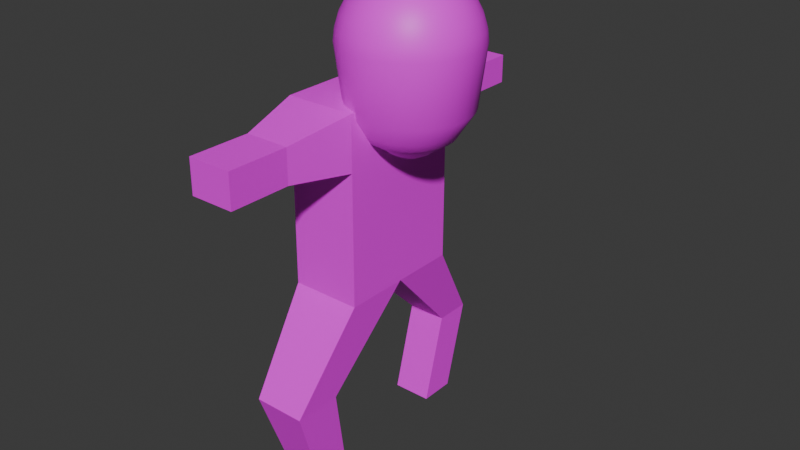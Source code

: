 # Source: saihaimen.blend  (saved by Blender 4.1.24; exported with 4.5.12 LTS)
import bpy
from mathutils import Matrix  # noqa: F401  (used for matrix-valued properties, if any)

bpy.ops.wm.read_factory_settings(use_empty=True)
scene = bpy.context.scene
scene.name = 'Scene'

# ---- collections
col_collection = bpy.data.collections.new('Collection'); scene.collection.children.link(col_collection)

# ---- images (referenced by path relative to the original .blend; pixels are not part of the script)
import os
ASSET_DIR = os.environ.get("B2B_ASSET_DIR", "")  # directory of the original .blend (textures are referenced by path, not embedded)
HERE = os.path.dirname(os.path.abspath(__file__))  # packed textures are extracted next to this script under _unpacked/

def load_image(name, relpath, width, height, colorspace="sRGB"):
    """Load a texture the original file referenced (path relative to the .blend, or extracted next to this script)."""
    p = next((c for c in (os.path.join(HERE, relpath), os.path.join(ASSET_DIR, relpath)) if relpath and os.path.exists(c)), "")
    if p:
        img = bpy.data.images.load(p, check_existing=True)
        img.name = name
    else:  # same state as the original file: an image datablock whose file is absent (Cycles renders it pink)
        img = bpy.data.images.new(name, width, height)
        img.source = "FILE"
        img.filepath = "//" + (relpath or name)
    img.colorspace_settings.name = colorspace
    return img
img_body = load_image('body', 'body.png', 1024, 1024, 'sRGB')
img_head_saibamen = load_image('head_saibamen', 'head_saibamen.png', 1024, 1024, 'sRGB')

# ---- materials (node trees are filled in below, after node groups)
mat_body = bpy.data.materials.new('body')
mat_body.use_transparent_shadow = False
mat_head = bpy.data.materials.new('head')
mat_head.use_transparent_shadow = False

# ---- material node trees
mat_body.use_nodes = True; mat_body.node_tree.nodes.clear()
_N = mat_body.node_tree.nodes; _L = mat_body.node_tree.links
n0 = _N.new('ShaderNodeBsdfPrincipled'); n0.name = 'Principled BSDF'; n0.location = (-23, 233)
n1 = _N.new('ShaderNodeOutputMaterial'); n1.name = 'Material Output'; n1.location = (282, 185)
n2 = _N.new('ShaderNodeTexImage'); n2.name = 'Image Texture'; n2.location = (-452, 199)
n2.image = img_body
_L.new(n0.outputs[0], n1.inputs[0])
_L.new(n2.outputs[0], n0.inputs[0])
n1.is_active_output = True
mat_head.use_nodes = True; mat_head.node_tree.nodes.clear()
_N = mat_head.node_tree.nodes; _L = mat_head.node_tree.links
n0 = _N.new('ShaderNodeBsdfPrincipled'); n0.name = 'Principled BSDF'; n0.location = (10, 300)
n1 = _N.new('ShaderNodeOutputMaterial'); n1.name = 'Material Output'; n1.location = (300, 300)
n2 = _N.new('ShaderNodeTexImage'); n2.name = 'Image Texture'; n2.location = (-461, 174)
n2.image = img_head_saibamen
_L.new(n0.outputs[0], n1.inputs[0])
_L.new(n2.outputs[0], n0.inputs[0])
n1.is_active_output = True

# ---- world
world_world = bpy.data.worlds.new('World'); scene.world = world_world
world_world.use_nodes = True; world_world.node_tree.nodes.clear()
_N = world_world.node_tree.nodes; _L = world_world.node_tree.links
n0 = _N.new('ShaderNodeOutputWorld'); n0.name = 'World Output'; n0.location = (300, 300)
n1 = _N.new('ShaderNodeBackground'); n1.name = 'Background'; n1.location = (10, 300)
n1.inputs[0].default_value = (0.05088, 0.05088, 0.05088, 1.0)
_L.new(n1.outputs[0], n0.inputs[0])
n0.is_active_output = True
world_world.color = (0.05088, 0.05088, 0.05088)
world_world.use_sun_shadow = False
world_world.sun_shadow_jitter_overblur = 0.0

# ---- meshes
me_cube_002 = bpy.data.meshes.new('Cube.002')
me_cube_002.from_pydata([(-1.0, -0.9749, -0.623), (-1.0, -0.9623, 2.257), (-1.0, 1.025, -0.623), (-1.0, 1.038, 2.257), (1.0, -0.9749, -0.623), (1.0, -0.9623, 2.257), (1.0, 1.025, -0.623), (1.0, 1.038, 2.257), (-1.0, 0.02513, -0.623), (-1.0, 0.0377, 2.257), (1.0, 0.02513, -0.623), (1.0, 0.0377, 2.257), (-1.0, -0.9659, 1.423), (-1.0, 1.034, 1.423), (1.0, 1.034, 1.423), (1.0, -0.9659, 1.423), (1.0, 0.03406, 1.423), (-1.0, 0.03406, 1.423), (-0.569, -0.9981, -3.387), (-0.569, -1.567, -3.387), (0.569, -0.9981, -3.387), (0.569, -1.567, -3.387), (-0.569, -1.567, -3.387), (-0.569, -0.9981, -3.387), (-0.569, -0.9981, -3.387), (-0.569, -0.9981, -3.387), (1.0, 0.02513, -0.623), (-1.0, 0.02513, -0.623), (1.0, 0.02513, -0.623), (-1.0, 0.02513, -0.623), (1.0, 0.02513, -0.623), (-1.0, 0.02513, -0.623), (0.5636, 1.917, -2.005), (-0.5636, 1.917, -2.005), (0.5636, 1.353, -2.005), (-0.5636, 1.353, -2.005), (-0.5636, 1.353, -2.005), (-0.5636, 1.54, -3.377), (-0.5636, 0.9763, -3.377), (0.5636, 1.353, -2.005), (-0.5636, 0.9763, -3.377), (0.5636, 0.9763, -3.377), (0.5636, 1.353, -2.005), (-0.5636, 1.353, -2.005), (0.5636, 1.353, -2.005), (-0.5636, 1.54, -3.377), (0.5636, 1.54, -3.377), (-0.5636, 1.353, -2.005), (0.5636, 1.917, -2.005), (-0.5636, 1.917, -2.005), (0.5636, 1.353, -2.005), (-0.5636, 1.353, -2.005), (-0.5636, 1.353, -2.005), (-0.6351, -2.9, 2.071), (0.6351, -2.9, 2.071), (0.5636, 1.353, -2.005), (0.7455, -1.264, -2.047), (0.7455, -2.009, -2.047), (0.5636, 1.353, -2.005), (-0.5636, 1.353, -2.005), (0.5636, 1.353, -2.005), (-0.7455, -2.009, -2.047), (-0.7455, -1.264, -2.047), (-0.5636, 1.353, -2.005), (0.5636, 1.54, -3.377), (0.5636, 0.9763, -3.377), (-0.5636, 1.54, -3.377), (0.5636, 1.54, -3.377), (0.5636, 0.9763, -3.377), (-0.5636, 0.9763, -3.377), (0.5636, 0.9763, -3.377), (0.5636, 1.54, -3.377), (-0.5636, 1.54, -3.377), (-0.5636, 0.9763, -3.377), (-0.7455, -1.264, -2.047), (-0.6351, -2.902, 1.541), (0.6351, -2.902, 1.541), (-0.7455, -1.264, -2.047), (0.6351, -1.939, 1.537), (0.6351, -1.936, 2.066), (-0.7455, -1.264, -2.047), (-0.6351, -1.936, 2.066), (0.7455, -1.264, -2.047), (-0.6351, -1.939, 1.537), (0.7455, -1.264, -2.047), (0.7455, -1.264, -2.047), (0.569, -1.567, -3.387), (-0.569, -0.9981, -3.387), (0.569, -0.9981, -3.387), (0.569, -0.9981, -3.387), (-0.569, -0.9981, -3.387), (-0.569, -1.567, -3.387), (0.569, -0.9981, -3.387), (0.569, -1.567, -3.387), (0.569, -0.9981, -3.387), (0.569, -0.9981, -3.387), (-0.5212, 2.084, 2.033), (0.5212, 2.084, 2.033), (-0.5212, 2.082, 1.599), (0.5212, 2.082, 1.599), (-0.5212, 2.797, 2.03), (0.5212, 2.797, 2.03), (-0.5212, 2.795, 1.595), (0.5212, 2.795, 1.595), (1.36, 0.5622, 3.875), (1.36, 0.8413, 3.596), (1.36, 0.9924, 3.231), (1.36, 1.012, 3.061), (1.36, 0.896, 2.138), (1.36, 0.6379, 1.738), (1.43, 0.1936, 4.026), (1.498, 0.3798, 3.969), (1.56, 0.5514, 3.875), (1.615, 0.7018, 3.749), (1.66, 0.8252, 3.596), (1.693, 0.9169, 3.421), (1.713, 0.9734, 3.231), (1.72, 0.9924, 3.061), (1.679, 0.8788, 2.138), (1.612, 0.6952, 1.852), (1.587, 0.6257, 1.738), (1.507, 0.4041, 1.593), (1.475, 0.3175, 1.52), (1.439, 0.2187, 1.467), (1.4, 0.1115, 1.433), (1.498, 0.1824, 4.026), (1.63, 0.3578, 3.969), (1.753, 0.5194, 3.875), (1.86, 0.661, 3.749), (1.948, 0.7773, 3.596), (2.013, 0.8637, 3.421), (2.054, 0.9169, 3.231), (2.067, 0.9349, 3.061), (1.986, 0.8278, 2.138), (1.855, 0.6549, 1.852), (1.806, 0.5893, 1.738), (1.648, 0.3807, 1.593), (1.586, 0.2991, 1.52), (1.516, 0.206, 1.467), (1.439, 0.105, 1.433), (1.56, 0.1641, 4.026), (1.753, 0.322, 3.969), (1.93, 0.4674, 3.875), (2.086, 0.5949, 3.749), (2.214, 0.6996, 3.596), (2.309, 0.7773, 3.421), (2.367, 0.8252, 3.231), (2.387, 0.8413, 3.061), (2.269, 0.745, 2.138), (2.079, 0.5893, 1.852), (2.007, 0.5304, 1.738), (1.778, 0.3426, 1.593), (1.688, 0.2692, 1.52), (1.586, 0.1854, 1.467), (1.475, 0.09452, 1.433), (1.615, 0.1396, 4.026), (1.86, 0.2738, 3.969), (2.086, 0.3975, 3.875), (2.284, 0.5059, 3.749), (2.447, 0.5949, 3.596), (2.567, 0.661, 3.421), (2.642, 0.7018, 3.231), (2.667, 0.7155, 3.061), (2.517, 0.6335, 2.138), (2.275, 0.5012, 1.852), (2.184, 0.4511, 1.738), (1.892, 0.2913, 1.593), (1.778, 0.2289, 1.52), (1.648, 0.1577, 1.467), (1.507, 0.08038, 1.433), (1.66, 0.1097, 4.026), (1.948, 0.2151, 3.969), (2.214, 0.3123, 3.875), (2.447, 0.3975, 3.749), (2.638, 0.4674, 3.596), (2.78, 0.5194, 3.421), (2.867, 0.5514, 3.231), (2.897, 0.5622, 3.061), (2.721, 0.4978, 2.138), (2.436, 0.3938, 1.852), (2.329, 0.3544, 1.738), (1.986, 0.2289, 1.593), (1.851, 0.1799, 1.52), (1.698, 0.1239, 1.467), (1.532, 0.06316, 1.433), (1.36, 0.0, 4.046), (1.693, 0.07554, 4.026), (2.013, 0.1482, 3.969), (2.309, 0.2151, 3.875), (2.567, 0.2738, 3.749), (2.78, 0.322, 3.596), (2.937, 0.3578, 3.421), (3.035, 0.3798, 3.231), (3.067, 0.3872, 3.061), (2.872, 0.3429, 2.138), (2.556, 0.2712, 1.852), (2.436, 0.2441, 1.738), (2.055, 0.1577, 1.593), (1.906, 0.1239, 1.52), (1.736, 0.08533, 1.467), (1.552, 0.0435, 1.433), (1.713, 0.03851, 4.026), (2.054, 0.07554, 3.969), (2.367, 0.1097, 3.875), (2.642, 0.1396, 3.749), (2.867, 0.1641, 3.596), (3.035, 0.1824, 3.421), (3.138, 0.1936, 3.231), (3.173, 0.1974, 3.061), (2.965, 0.1748, 2.138), (2.63, 0.1383, 1.852), (2.503, 0.1244, 1.738), (2.098, 0.08038, 1.593), (1.94, 0.06316, 1.52), (1.759, 0.0435, 1.467), (1.563, 0.02218, 1.433), (1.72, -1.131e-08, 4.026), (2.067, -2.262e-08, 3.969), (2.387, -5.277e-08, 3.875), (2.667, 1.508e-08, 3.749), (2.897, -9.047e-08, 3.596), (3.067, 4.523e-08, 3.421), (3.173, -9.047e-08, 3.231), (3.208, -1.659e-07, 3.061), (2.996, -7.474e-08, 2.138), (2.655, 3.337e-08, 1.852), (2.525, -6.952e-08, 1.738), (2.112, 9.652e-09, 1.593), (1.951, -2.942e-08, 1.52), (1.767, -1.205e-08, 1.467), (1.567, -5.543e-09, 1.433), (1.713, -0.03851, 4.026), (2.054, -0.07554, 3.969), (2.367, -0.1097, 3.875), (2.642, -0.1396, 3.749), (2.867, -0.1641, 3.596), (3.035, -0.1824, 3.421), (3.138, -0.1936, 3.231), (3.173, -0.1974, 3.061), (2.965, -0.1748, 2.138), (2.63, -0.1383, 1.852), (2.503, -0.1244, 1.738), (2.098, -0.08038, 1.593), (1.94, -0.06316, 1.52), (1.759, -0.0435, 1.467), (1.563, -0.02218, 1.433), (1.693, -0.07554, 4.026), (2.013, -0.1482, 3.969), (2.309, -0.2151, 3.875), (2.567, -0.2738, 3.749), (2.78, -0.322, 3.596), (2.937, -0.3578, 3.421), (3.035, -0.3798, 3.231), (3.067, -0.3872, 3.061), (2.872, -0.3429, 2.138), (2.556, -0.2712, 1.852), (2.436, -0.2441, 1.738), (2.055, -0.1577, 1.593), (1.906, -0.1239, 1.52), (1.736, -0.08533, 1.467), (1.552, -0.0435, 1.433), (1.66, -0.1097, 4.026), (1.948, -0.2151, 3.969), (2.214, -0.3123, 3.875), (2.447, -0.3975, 3.749), (2.638, -0.4674, 3.596), (2.78, -0.5194, 3.421), (2.867, -0.5514, 3.231), (2.897, -0.5622, 3.061), (2.721, -0.4978, 2.138), (2.436, -0.3938, 1.852), (2.329, -0.3544, 1.738), (1.986, -0.2289, 1.593), (1.851, -0.1799, 1.52), (1.698, -0.1239, 1.467), (1.532, -0.06316, 1.433), (1.615, -0.1396, 4.026), (1.86, -0.2738, 3.969), (2.086, -0.3975, 3.875), (2.284, -0.5059, 3.749), (2.447, -0.5949, 3.596), (2.567, -0.661, 3.421), (2.642, -0.7018, 3.231), (2.667, -0.7155, 3.061), (2.517, -0.6335, 2.138), (2.275, -0.5012, 1.852), (2.184, -0.4511, 1.738), (1.892, -0.2913, 1.593), (1.778, -0.2289, 1.52), (1.648, -0.1577, 1.467), (1.507, -0.08038, 1.433), (1.56, -0.1641, 4.026), (1.753, -0.322, 3.969), (1.93, -0.4674, 3.875), (2.086, -0.5949, 3.749), (2.214, -0.6996, 3.596), (2.309, -0.7773, 3.421), (2.367, -0.8252, 3.231), (2.387, -0.8413, 3.061), (2.269, -0.745, 2.138), (2.079, -0.5893, 1.852), (2.007, -0.5304, 1.738), (1.778, -0.3426, 1.593), (1.688, -0.2692, 1.52), (1.586, -0.1854, 1.467), (1.475, -0.09452, 1.433), (1.498, -0.1824, 4.026), (1.63, -0.3578, 3.969), (1.753, -0.5194, 3.875), (1.86, -0.661, 3.749), (1.948, -0.7773, 3.596), (2.013, -0.8637, 3.421), (2.054, -0.9169, 3.231), (2.067, -0.9349, 3.061), (1.986, -0.8278, 2.138), (1.855, -0.6549, 1.852), (1.806, -0.5893, 1.738), (1.648, -0.3807, 1.593), (1.586, -0.2991, 1.52), (1.516, -0.206, 1.467), (1.439, -0.105, 1.433), (1.43, -0.1936, 4.026), (1.498, -0.3798, 3.969), (1.56, -0.5514, 3.875), (1.615, -0.7018, 3.749), (1.66, -0.8252, 3.596), (1.693, -0.9169, 3.421), (1.713, -0.9734, 3.231), (1.72, -0.9924, 3.061), (1.679, -0.8788, 2.138), (1.612, -0.6952, 1.852), (1.587, -0.6257, 1.738), (1.507, -0.4041, 1.593), (1.475, -0.3175, 1.52), (1.439, -0.2187, 1.467), (1.4, -0.1115, 1.433), (1.36, -0.1974, 4.026), (1.36, -0.3872, 3.969), (1.36, -0.5622, 3.875), (1.36, -0.7155, 3.749), (1.36, -0.8413, 3.596), (1.36, -0.9349, 3.421), (1.36, -0.9924, 3.231), (1.36, -1.012, 3.061), (1.36, -0.896, 2.138), (1.36, -0.7088, 1.852), (1.36, -0.6379, 1.738), (1.36, -0.412, 1.593), (1.36, -0.3237, 1.52), (1.36, -0.223, 1.467), (1.36, -0.1137, 1.433), (1.289, -0.1936, 4.026), (1.222, -0.3798, 3.969), (1.159, -0.5514, 3.875), (1.105, -0.7018, 3.749), (1.06, -0.8252, 3.596), (1.027, -0.9169, 3.421), (1.006, -0.9734, 3.231), (0.9991, -0.9924, 3.061), (1.04, -0.8788, 2.138), (1.107, -0.6952, 1.852), (1.132, -0.6257, 1.738), (1.213, -0.4041, 1.593), (1.244, -0.3175, 1.52), (1.28, -0.2187, 1.467), (1.319, -0.1115, 1.433), (1.222, -0.1824, 4.026), (1.089, -0.3578, 3.969), (0.9667, -0.5194, 3.875), (0.8595, -0.661, 3.749), (0.7716, -0.7773, 3.596), (0.7062, -0.8637, 3.421), (0.666, -0.9169, 3.231), (0.6524, -0.9349, 3.061), (0.7334, -0.8278, 2.138), (0.8642, -0.6549, 1.852), (0.9138, -0.5893, 1.738), (1.072, -0.3807, 1.593), (1.133, -0.2991, 1.52), (1.204, -0.206, 1.467), (1.28, -0.105, 1.433), (1.159, -0.1641, 4.026), (0.9667, -0.322, 3.969), (0.7892, -0.4674, 3.875), (0.6336, -0.5949, 3.749), (0.5059, -0.6996, 3.596), (0.411, -0.7773, 3.421), (0.3525, -0.8252, 3.231), (0.3328, -0.8413, 3.061), (0.4504, -0.745, 2.138), (0.6404, -0.5893, 1.852), (0.7123, -0.5304, 1.738), (0.9416, -0.3426, 1.593), (1.031, -0.2692, 1.52), (1.133, -0.1854, 1.467), (1.244, -0.09452, 1.433), (1.105, -0.1396, 4.026), (0.8595, -0.2738, 3.969), (0.6336, -0.3975, 3.875), (0.4355, -0.5059, 3.749), (0.273, -0.5949, 3.596), (0.1522, -0.661, 3.421), (0.07779, -0.7018, 3.231), (0.05268, -0.7155, 3.061), (0.2024, -0.6335, 2.138), (0.4442, -0.5012, 1.852), (0.5357, -0.4511, 1.738), (0.8275, -0.2913, 1.593), (0.9416, -0.2289, 1.52), (1.072, -0.1577, 1.467), (1.213, -0.08038, 1.433), (1.36, 9.696e-10, 1.422), (1.06, -0.1097, 4.026), (0.7716, -0.2151, 3.969), (0.5059, -0.3123, 3.875), (0.273, -0.3975, 3.749), (0.08182, -0.4674, 3.596), (-0.06021, -0.5194, 3.421), (-0.1477, -0.5514, 3.231), (-0.1772, -0.5622, 3.061), (-0.001152, -0.4978, 2.138), (0.2831, -0.3938, 1.852), (0.3908, -0.3544, 1.738), (0.7339, -0.2289, 1.593), (0.868, -0.1799, 1.52), (1.021, -0.1239, 1.467), (1.187, -0.06316, 1.433), (1.027, -0.07554, 4.026), (0.7062, -0.1482, 3.969), (0.411, -0.2151, 3.875), (0.1522, -0.2738, 3.749), (-0.06021, -0.322, 3.596), (-0.218, -0.3578, 3.421), (-0.3152, -0.3798, 3.231), (-0.348, -0.3872, 3.061), (-0.1524, -0.3429, 2.138), (0.1635, -0.2712, 1.852), (0.2831, -0.2441, 1.738), (0.6643, -0.1577, 1.593), (0.8134, -0.1239, 1.52), (0.9834, -0.08533, 1.467), (1.168, -0.0435, 1.433), (1.006, -0.03851, 4.026), (0.666, -0.07554, 3.969), (0.3525, -0.1097, 3.875), (0.07779, -0.1396, 3.749), (-0.1477, -0.1641, 3.596), (-0.3152, -0.1824, 3.421), (-0.4184, -0.1936, 3.231), (-0.4532, -0.1974, 3.061), (-0.2455, -0.1748, 2.138), (0.0898, -0.1383, 1.852), (0.2168, -0.1244, 1.738), (0.6215, -0.08038, 1.593), (0.7797, -0.06316, 1.52), (0.9602, -0.0435, 1.467), (1.156, -0.02218, 1.433), (0.9991, 1.885e-08, 4.026), (0.6524, 5.277e-08, 3.969), (0.3328, 1.508e-07, 3.875), (0.05268, 3.016e-08, 3.749), (-0.1772, 1.659e-07, 3.596), (-0.348, 1.508e-08, 3.421), (-0.4532, 2.714e-07, 3.231), (-0.4887, 4.523e-07, 3.061), (-0.277, 2.52e-07, 2.138), (0.06492, 1.05e-08, 1.852), (0.1944, 1.248e-07, 1.738), (0.6071, 1.834e-08, 1.593), (0.7684, 8.78e-08, 1.52), (0.9524, 3.136e-08, 1.467), (1.152, 1.182e-08, 1.433), (1.006, 0.03851, 4.026), (0.666, 0.07554, 3.969), (0.3525, 0.1097, 3.875), (0.07779, 0.1396, 3.749), (-0.1477, 0.1641, 3.596), (-0.3152, 0.1824, 3.421), (-0.4184, 0.1936, 3.231), (-0.4532, 0.1974, 3.061), (-0.2455, 0.1748, 2.138), (0.0898, 0.1383, 1.852), (0.2168, 0.1244, 1.738), (0.6215, 0.08038, 1.593), (0.7797, 0.06316, 1.52), (0.9602, 0.0435, 1.467), (1.156, 0.02218, 1.433), (1.027, 0.07554, 4.026), (0.7062, 0.1482, 3.969), (0.411, 0.2151, 3.875), (0.1522, 0.2738, 3.749), (-0.06021, 0.322, 3.596), (-0.218, 0.3578, 3.421), (-0.3152, 0.3798, 3.231), (-0.348, 0.3872, 3.061), (-0.1524, 0.3429, 2.138), (0.1635, 0.2712, 1.852), (0.2831, 0.2441, 1.738), (0.6643, 0.1577, 1.593), (0.8134, 0.1239, 1.52), (0.9834, 0.08533, 1.467), (1.168, 0.0435, 1.433), (1.06, 0.1097, 4.026), (0.7716, 0.2151, 3.969), (0.5059, 0.3123, 3.875), (0.273, 0.3975, 3.749), (0.08182, 0.4674, 3.596), (-0.06021, 0.5194, 3.421), (-0.1477, 0.5514, 3.231), (-0.1772, 0.5622, 3.061), (-0.001151, 0.4978, 2.138), (0.2831, 0.3938, 1.852), (0.3908, 0.3544, 1.738), (0.7339, 0.2289, 1.593), (0.868, 0.1799, 1.52), (1.021, 0.1239, 1.467), (1.187, 0.06316, 1.433), (1.105, 0.1396, 4.026), (0.8595, 0.2738, 3.969), (0.6336, 0.3975, 3.875), (0.4355, 0.5059, 3.749), (0.273, 0.5949, 3.596), (0.1522, 0.661, 3.421), (0.07779, 0.7018, 3.231), (0.05268, 0.7155, 3.061), (0.2024, 0.6335, 2.138), (0.4442, 0.5012, 1.852), (0.5357, 0.4511, 1.738), (0.8275, 0.2913, 1.593), (0.9416, 0.2289, 1.52), (1.072, 0.1577, 1.467), (1.213, 0.08038, 1.433), (1.159, 0.1641, 4.026), (0.9667, 0.322, 3.969), (0.7892, 0.4674, 3.875), (0.6336, 0.5949, 3.749), (0.5059, 0.6996, 3.596), (0.411, 0.7773, 3.421), (0.3525, 0.8252, 3.231), (0.3328, 0.8413, 3.061), (0.4504, 0.745, 2.138), (0.6404, 0.5893, 1.852), (0.7123, 0.5304, 1.738), (0.9416, 0.3426, 1.593), (1.031, 0.2692, 1.52), (1.133, 0.1854, 1.467), (1.244, 0.09452, 1.433), (1.222, 0.1824, 4.026), (1.089, 0.3578, 3.969), (0.9667, 0.5194, 3.875), (0.8595, 0.661, 3.749), (0.7716, 0.7773, 3.596), (0.7062, 0.8637, 3.421), (0.666, 0.9169, 3.231), (0.6524, 0.9349, 3.061), (0.7334, 0.8278, 2.138), (0.8642, 0.6549, 1.852), (0.9138, 0.5893, 1.738), (1.072, 0.3807, 1.593), (1.133, 0.2991, 1.52), (1.204, 0.206, 1.467), (1.28, 0.105, 1.433), (1.289, 0.1936, 4.026), (1.222, 0.3798, 3.969), (1.159, 0.5514, 3.875), (1.105, 0.7018, 3.749), (1.06, 0.8252, 3.596), (1.027, 0.9169, 3.421), (1.006, 0.9734, 3.231), (0.9991, 0.9924, 3.061), (1.04, 0.8788, 2.138), (1.107, 0.6952, 1.852), (1.132, 0.6257, 1.738), (1.213, 0.4041, 1.593), (1.244, 0.3175, 1.52), (1.28, 0.2187, 1.467), (1.319, 0.1115, 1.433), (1.36, 0.1974, 4.026), (1.36, 0.3872, 3.969), (1.36, 0.7155, 3.749), (1.36, 0.9349, 3.421), (1.36, 0.7088, 1.852), (1.36, 0.412, 1.593), (1.36, 0.3237, 1.52), (1.36, 0.223, 1.467), (1.36, 0.1137, 1.433)], [], [(17, 9, 3, 13), (13, 3, 96, 98), (16, 11, 5, 15), (5, 1, 81, 79), (23, 18, 90, 87), (11, 9, 1, 5), (7, 3, 9, 11), (21, 19, 22, 86), (14, 7, 11, 16), (12, 1, 9, 17), (0, 12, 17, 8), (6, 14, 16, 10), (4, 15, 12, 0), (10, 16, 15, 4), (2, 13, 14, 6), (8, 17, 13, 2), (10, 4, 57, 56), (29, 31, 74, 77), (0, 8, 62, 61), (26, 10, 56, 85), (4, 0, 61, 57), (27, 29, 77, 80), (8, 27, 80, 62), (28, 30, 44, 42), (31, 30, 84, 74), (30, 28, 82, 84), (28, 26, 85, 82), (26, 28, 42, 39), (27, 8, 35, 36), (10, 26, 39, 34), (31, 29, 43, 47), (8, 2, 33, 35), (29, 27, 36, 43), (2, 6, 32, 33), (6, 10, 34, 32), (30, 31, 47, 44), (35, 33, 49, 51), (43, 36, 52, 59), (32, 34, 50, 48), (44, 47, 63, 60), (42, 44, 60, 58), (39, 42, 58, 55), (33, 32, 48, 49), (36, 35, 51, 52), (34, 39, 55, 50), (47, 43, 59, 63), (60, 63, 73, 70), (58, 60, 70, 68), (49, 48, 46, 45), (55, 58, 68, 65), (52, 51, 40, 38), (50, 55, 65, 41), (63, 59, 69, 73), (51, 49, 45, 40), (59, 52, 38, 69), (48, 50, 41, 46), (40, 45, 37, 38), (46, 41, 65, 64), (38, 37, 66, 69), (67, 68, 70, 71), (37, 64, 67, 66), (64, 65, 68, 67), (72, 71, 70, 73), (66, 67, 71, 72), (69, 66, 72, 73), (45, 46, 64, 37), (15, 5, 79, 78), (81, 83, 75, 53), (80, 77, 87, 90), (56, 57, 21, 20), (77, 74, 25, 87), (84, 82, 92, 94), (74, 84, 94, 25), (61, 62, 18, 19), (85, 56, 20, 95), (82, 85, 95, 92), (57, 61, 19, 21), (62, 80, 90, 18), (22, 23, 24, 91), (89, 24, 25, 94), (24, 23, 87, 25), (19, 18, 23, 22), (20, 88, 92, 95), (20, 21, 86, 88), (24, 89, 93, 91), (88, 86, 93, 89), (86, 22, 91, 93), (88, 89, 94, 92), (12, 15, 78, 83), (1, 12, 83, 81), (76, 54, 53, 75), (78, 79, 54, 76), (79, 81, 53, 54), (83, 78, 76, 75), (99, 98, 102, 103), (14, 13, 98, 99), (3, 7, 97, 96), (7, 14, 99, 97), (102, 100, 101, 103), (98, 96, 100, 102), (97, 99, 103, 101), (96, 97, 101, 100), (580, 105, 114, 115), (584, 583, 122, 123), (106, 580, 115, 116), (585, 584, 123, 124), (107, 106, 116, 117), (577, 185, 110), (411, 585, 124), (108, 107, 117, 118), (578, 577, 110, 111), (581, 108, 118, 119), (104, 578, 111, 112), (109, 581, 119, 120), (579, 104, 112, 113), (582, 109, 120, 121), (105, 579, 113, 114), (583, 582, 121, 122), (114, 113, 128, 129), (122, 121, 136, 137), (115, 114, 129, 130), (123, 122, 137, 138), (116, 115, 130, 131), (124, 123, 138, 139), (117, 116, 131, 132), (110, 185, 125), (411, 124, 139), (118, 117, 132, 133), (111, 110, 125, 126), (119, 118, 133, 134), (112, 111, 126, 127), (120, 119, 134, 135), (113, 112, 127, 128), (121, 120, 135, 136), (133, 132, 147, 148), (126, 125, 140, 141), (134, 133, 148, 149), (127, 126, 141, 142), (135, 134, 149, 150), (128, 127, 142, 143), (136, 135, 150, 151), (129, 128, 143, 144), (137, 136, 151, 152), (130, 129, 144, 145), (138, 137, 152, 153), (131, 130, 145, 146), (139, 138, 153, 154), (132, 131, 146, 147), (125, 185, 140), (411, 139, 154), (152, 151, 166, 167), (145, 144, 159, 160), (153, 152, 167, 168), (146, 145, 160, 161), (154, 153, 168, 169), (147, 146, 161, 162), (140, 185, 155), (411, 154, 169), (148, 147, 162, 163), (141, 140, 155, 156), (149, 148, 163, 164), (142, 141, 156, 157), (150, 149, 164, 165), (143, 142, 157, 158), (151, 150, 165, 166), (144, 143, 158, 159), (156, 155, 170, 171), (164, 163, 178, 179), (157, 156, 171, 172), (165, 164, 179, 180), (158, 157, 172, 173), (166, 165, 180, 181), (159, 158, 173, 174), (167, 166, 181, 182), (160, 159, 174, 175), (168, 167, 182, 183), (161, 160, 175, 176), (169, 168, 183, 184), (162, 161, 176, 177), (155, 185, 170), (411, 169, 184), (163, 162, 177, 178), (175, 174, 190, 191), (183, 182, 198, 199), (176, 175, 191, 192), (184, 183, 199, 200), (177, 176, 192, 193), (170, 185, 186), (411, 184, 200), (178, 177, 193, 194), (171, 170, 186, 187), (179, 178, 194, 195), (172, 171, 187, 188), (180, 179, 195, 196), (173, 172, 188, 189), (181, 180, 196, 197), (174, 173, 189, 190), (182, 181, 197, 198), (195, 194, 209, 210), (188, 187, 202, 203), (196, 195, 210, 211), (189, 188, 203, 204), (197, 196, 211, 212), (190, 189, 204, 205), (198, 197, 212, 213), (191, 190, 205, 206), (199, 198, 213, 214), (192, 191, 206, 207), (200, 199, 214, 215), (193, 192, 207, 208), (186, 185, 201), (411, 200, 215), (194, 193, 208, 209), (187, 186, 201, 202), (214, 213, 228, 229), (207, 206, 221, 222), (215, 214, 229, 230), (208, 207, 222, 223), (201, 185, 216), (411, 215, 230), (209, 208, 223, 224), (202, 201, 216, 217), (210, 209, 224, 225), (203, 202, 217, 218), (211, 210, 225, 226), (204, 203, 218, 219), (212, 211, 226, 227), (205, 204, 219, 220), (213, 212, 227, 228), (206, 205, 220, 221), (226, 225, 240, 241), (219, 218, 233, 234), (227, 226, 241, 242), (220, 219, 234, 235), (228, 227, 242, 243), (221, 220, 235, 236), (229, 228, 243, 244), (222, 221, 236, 237), (230, 229, 244, 245), (223, 222, 237, 238), (216, 185, 231), (411, 230, 245), (224, 223, 238, 239), (217, 216, 231, 232), (225, 224, 239, 240), (218, 217, 232, 233), (245, 244, 259, 260), (238, 237, 252, 253), (231, 185, 246), (411, 245, 260), (239, 238, 253, 254), (232, 231, 246, 247), (240, 239, 254, 255), (233, 232, 247, 248), (241, 240, 255, 256), (234, 233, 248, 249), (242, 241, 256, 257), (235, 234, 249, 250), (243, 242, 257, 258), (236, 235, 250, 251), (244, 243, 258, 259), (237, 236, 251, 252), (249, 248, 263, 264), (257, 256, 271, 272), (250, 249, 264, 265), (258, 257, 272, 273), (251, 250, 265, 266), (259, 258, 273, 274), (252, 251, 266, 267), (260, 259, 274, 275), (253, 252, 267, 268), (246, 185, 261), (411, 260, 275), (254, 253, 268, 269), (247, 246, 261, 262), (255, 254, 269, 270), (248, 247, 262, 263), (256, 255, 270, 271), (268, 267, 282, 283), (261, 185, 276), (411, 275, 290), (269, 268, 283, 284), (262, 261, 276, 277), (270, 269, 284, 285), (263, 262, 277, 278), (271, 270, 285, 286), (264, 263, 278, 279), (272, 271, 286, 287), (265, 264, 279, 280), (273, 272, 287, 288), (266, 265, 280, 281), (274, 273, 288, 289), (267, 266, 281, 282), (275, 274, 289, 290), (287, 286, 301, 302), (280, 279, 294, 295), (288, 287, 302, 303), (281, 280, 295, 296), (289, 288, 303, 304), (282, 281, 296, 297), (290, 289, 304, 305), (283, 282, 297, 298), (276, 185, 291), (411, 290, 305), (284, 283, 298, 299), (277, 276, 291, 292), (285, 284, 299, 300), (278, 277, 292, 293), (286, 285, 300, 301), (279, 278, 293, 294), (291, 185, 306), (411, 305, 320), (299, 298, 313, 314), (292, 291, 306, 307), (300, 299, 314, 315), (293, 292, 307, 308), (301, 300, 315, 316), (294, 293, 308, 309), (302, 301, 316, 317), (295, 294, 309, 310), (303, 302, 317, 318), (296, 295, 310, 311), (304, 303, 318, 319), (297, 296, 311, 312), (305, 304, 319, 320), (298, 297, 312, 313), (310, 309, 324, 325), (318, 317, 332, 333), (311, 310, 325, 326), (319, 318, 333, 334), (312, 311, 326, 327), (320, 319, 334, 335), (313, 312, 327, 328), (306, 185, 321), (411, 320, 335), (314, 313, 328, 329), (307, 306, 321, 322), (315, 314, 329, 330), (308, 307, 322, 323), (316, 315, 330, 331), (309, 308, 323, 324), (317, 316, 331, 332), (329, 328, 343, 344), (322, 321, 336, 337), (330, 329, 344, 345), (323, 322, 337, 338), (331, 330, 345, 346), (324, 323, 338, 339), (332, 331, 346, 347), (325, 324, 339, 340), (333, 332, 347, 348), (326, 325, 340, 341), (334, 333, 348, 349), (327, 326, 341, 342), (335, 334, 349, 350), (328, 327, 342, 343), (321, 185, 336), (411, 335, 350), (348, 347, 362, 363), (341, 340, 355, 356), (349, 348, 363, 364), (342, 341, 356, 357), (350, 349, 364, 365), (343, 342, 357, 358), (336, 185, 351), (411, 350, 365), (344, 343, 358, 359), (337, 336, 351, 352), (345, 344, 359, 360), (338, 337, 352, 353), (346, 345, 360, 361), (339, 338, 353, 354), (347, 346, 361, 362), (340, 339, 354, 355), (360, 359, 374, 375), (353, 352, 367, 368), (361, 360, 375, 376), (354, 353, 368, 369), (362, 361, 376, 377), (355, 354, 369, 370), (363, 362, 377, 378), (356, 355, 370, 371), (364, 363, 378, 379), (357, 356, 371, 372), (365, 364, 379, 380), (358, 357, 372, 373), (351, 185, 366), (411, 365, 380), (359, 358, 373, 374), (352, 351, 366, 367), (379, 378, 393, 394), (372, 371, 386, 387), (380, 379, 394, 395), (373, 372, 387, 388), (366, 185, 381), (411, 380, 395), (374, 373, 388, 389), (367, 366, 381, 382), (375, 374, 389, 390), (368, 367, 382, 383), (376, 375, 390, 391), (369, 368, 383, 384), (377, 376, 391, 392), (370, 369, 384, 385), (378, 377, 392, 393), (371, 370, 385, 386), (383, 382, 397, 398), (391, 390, 405, 406), (384, 383, 398, 399), (392, 391, 406, 407), (385, 384, 399, 400), (393, 392, 407, 408), (386, 385, 400, 401), (394, 393, 408, 409), (387, 386, 401, 402), (395, 394, 409, 410), (388, 387, 402, 403), (381, 185, 396), (411, 395, 410), (389, 388, 403, 404), (382, 381, 396, 397), (390, 389, 404, 405), (402, 401, 417, 418), (410, 409, 425, 426), (403, 402, 418, 419), (396, 185, 412), (411, 410, 426), (404, 403, 419, 420), (397, 396, 412, 413), (405, 404, 420, 421), (398, 397, 413, 414), (406, 405, 421, 422), (399, 398, 414, 415), (407, 406, 422, 423), (400, 399, 415, 416), (408, 407, 423, 424), (401, 400, 416, 417), (409, 408, 424, 425), (422, 421, 436, 437), (415, 414, 429, 430), (423, 422, 437, 438), (416, 415, 430, 431), (424, 423, 438, 439), (417, 416, 431, 432), (425, 424, 439, 440), (418, 417, 432, 433), (426, 425, 440, 441), (419, 418, 433, 434), (412, 185, 427), (411, 426, 441), (420, 419, 434, 435), (413, 412, 427, 428), (421, 420, 435, 436), (414, 413, 428, 429), (441, 440, 455, 456), (434, 433, 448, 449), (427, 185, 442), (411, 441, 456), (435, 434, 449, 450), (428, 427, 442, 443), (436, 435, 450, 451), (429, 428, 443, 444), (437, 436, 451, 452), (430, 429, 444, 445), (438, 437, 452, 453), (431, 430, 445, 446), (439, 438, 453, 454), (432, 431, 446, 447), (440, 439, 454, 455), (433, 432, 447, 448), (445, 444, 459, 460), (453, 452, 467, 468), (446, 445, 460, 461), (454, 453, 468, 469), (447, 446, 461, 462), (455, 454, 469, 470), (448, 447, 462, 463), (456, 455, 470, 471), (449, 448, 463, 464), (442, 185, 457), (411, 456, 471), (450, 449, 464, 465), (443, 442, 457, 458), (451, 450, 465, 466), (444, 443, 458, 459), (452, 451, 466, 467), (464, 463, 478, 479), (457, 185, 472), (411, 471, 486), (465, 464, 479, 480), (458, 457, 472, 473), (466, 465, 480, 481), (459, 458, 473, 474), (467, 466, 481, 482), (460, 459, 474, 475), (468, 467, 482, 483), (461, 460, 475, 476), (469, 468, 483, 484), (462, 461, 476, 477), (470, 469, 484, 485), (463, 462, 477, 478), (471, 470, 485, 486), (483, 482, 497, 498), (476, 475, 490, 491), (484, 483, 498, 499), (477, 476, 491, 492), (485, 484, 499, 500), (478, 477, 492, 493), (486, 485, 500, 501), (479, 478, 493, 494), (472, 185, 487), (411, 486, 501), (480, 479, 494, 495), (473, 472, 487, 488), (481, 480, 495, 496), (474, 473, 488, 489), (482, 481, 496, 497), (475, 474, 489, 490), (411, 501, 516), (495, 494, 509, 510), (488, 487, 502, 503), (496, 495, 510, 511), (489, 488, 503, 504), (497, 496, 511, 512), (490, 489, 504, 505), (498, 497, 512, 513), (491, 490, 505, 506), (499, 498, 513, 514), (492, 491, 506, 507), (500, 499, 514, 515), (493, 492, 507, 508), (501, 500, 515, 516), (494, 493, 508, 509), (487, 185, 502), (514, 513, 528, 529), (507, 506, 521, 522), (515, 514, 529, 530), (508, 507, 522, 523), (516, 515, 530, 531), (509, 508, 523, 524), (502, 185, 517), (411, 516, 531), (510, 509, 524, 525), (503, 502, 517, 518), (511, 510, 525, 526), (504, 503, 518, 519), (512, 511, 526, 527), (505, 504, 519, 520), (513, 512, 527, 528), (506, 505, 520, 521), (518, 517, 532, 533), (526, 525, 540, 541), (519, 518, 533, 534), (527, 526, 541, 542), (520, 519, 534, 535), (528, 527, 542, 543), (521, 520, 535, 536), (529, 528, 543, 544), (522, 521, 536, 537), (530, 529, 544, 545), (523, 522, 537, 538), (531, 530, 545, 546), (524, 523, 538, 539), (517, 185, 532), (411, 531, 546), (525, 524, 539, 540), (537, 536, 551, 552), (545, 544, 559, 560), (538, 537, 552, 553), (546, 545, 560, 561), (539, 538, 553, 554), (532, 185, 547), (411, 546, 561), (540, 539, 554, 555), (533, 532, 547, 548), (541, 540, 555, 556), (534, 533, 548, 549), (542, 541, 556, 557), (535, 534, 549, 550), (543, 542, 557, 558), (536, 535, 550, 551), (544, 543, 558, 559), (556, 555, 570, 571), (549, 548, 563, 564), (557, 556, 571, 572), (550, 549, 564, 565), (558, 557, 572, 573), (551, 550, 565, 566), (559, 558, 573, 574), (552, 551, 566, 567), (560, 559, 574, 575), (553, 552, 567, 568), (561, 560, 575, 576), (554, 553, 568, 569), (547, 185, 562), (411, 561, 576), (555, 554, 569, 570), (548, 547, 562, 563), (575, 574, 583, 584), (568, 567, 580, 106), (576, 575, 584, 585), (569, 568, 106, 107), (562, 185, 577), (411, 576, 585), (570, 569, 107, 108), (563, 562, 577, 578), (571, 570, 108, 581), (564, 563, 578, 104), (572, 571, 581, 109), (565, 564, 104, 579), (573, 572, 109, 582), (566, 565, 579, 105), (574, 573, 582, 583), (567, 566, 105, 580)])
me_cube_002.polygons.foreach_set('use_smooth', [0, 0, 0, 0, 0, 0, 0, 0, 0, 0, 0, 0, 0, 0, 0, 0, 0, 0, 0, 0, 0, 0, 0, 0, 0, 0, 0, 0, 0, 0, 0, 0, 0, 0, 0, 0, 0, 0, 0, 0, 0, 0, 0, 0, 0, 0, 0, 0, 0, 0, 0, 0, 0, 0, 0, 0, 0, 0, 0, 0, 0, 0, 0, 0, 0, 0, 0, 0, 0, 0, 0, 0, 0, 0, 0, 0, 0, 0, 0, 0, 0, 0, 0, 0, 0, 0, 0, 0, 0, 0, 0, 0, 0, 0, 0, 0, 0, 0, 0, 0, 0, 0, 1, 1, 1, 1, 1, 1, 1, 1, 1, 1, 1, 1, 1, 1, 1, 1, 1, 1, 1, 1, 1, 1, 1, 1, 1, 1, 1, 1, 1, 1, 1, 1, 1, 1, 1, 1, 1, 1, 1, 1, 1, 1, 1, 1, 1, 1, 1, 1, 1, 1, 1, 1, 1, 1, 1, 1, 1, 1, 1, 1, 1, 1, 1, 1, 1, 1, 1, 1, 1, 1, 1, 1, 1, 1, 1, 1, 1, 1, 1, 1, 1, 1, 1, 1, 1, 1, 1, 1, 1, 1, 1, 1, 1, 1, 1, 1, 1, 1, 1, 1, 1, 1, 1, 1, 1, 1, 1, 1, 1, 1, 1, 1, 1, 1, 1, 1, 1, 1, 1, 1, 1, 1, 1, 1, 1, 1, 1, 1, 1, 1, 1, 1, 1, 1, 1, 1, 1, 1, 1, 1, 1, 1, 1, 1, 1, 1, 1, 1, 1, 1, 1, 1, 1, 1, 1, 1, 1, 1, 1, 1, 1, 1, 1, 1, 1, 1, 1, 1, 1, 1, 1, 1, 1, 1, 1, 1, 1, 1, 1, 1, 1, 1, 1, 1, 1, 1, 1, 1, 1, 1, 1, 1, 1, 1, 1, 1, 1, 1, 1, 1, 1, 1, 1, 1, 1, 1, 1, 1, 1, 1, 1, 1, 1, 1, 1, 1, 1, 1, 1, 1, 1, 1, 1, 1, 1, 1, 1, 1, 1, 1, 1, 1, 1, 1, 1, 1, 1, 1, 1, 1, 1, 1, 1, 1, 1, 1, 1, 1, 1, 1, 1, 1, 1, 1, 1, 1, 1, 1, 1, 1, 1, 1, 1, 1, 1, 1, 1, 1, 1, 1, 1, 1, 1, 1, 1, 1, 1, 1, 1, 1, 1, 1, 1, 1, 1, 1, 1, 1, 1, 1, 1, 1, 1, 1, 1, 1, 1, 1, 1, 1, 1, 1, 1, 1, 1, 1, 1, 1, 1, 1, 1, 1, 1, 1, 1, 1, 1, 1, 1, 1, 1, 1, 1, 1, 1, 1, 1, 1, 1, 1, 1, 1, 1, 1, 1, 1, 1, 1, 1, 1, 1, 1, 1, 1, 1, 1, 1, 1, 1, 1, 1, 1, 1, 1, 1, 1, 1, 1, 1, 1, 1, 1, 1, 1, 1, 1, 1, 1, 1, 1, 1, 1, 1, 1, 1, 1, 1, 1, 1, 1, 1, 1, 1, 1, 1, 1, 1, 1, 1, 1, 1, 1, 1, 1, 1, 1, 1, 1, 1, 1, 1, 1, 1, 1, 1, 1, 1, 1, 1, 1, 1, 1, 1, 1, 1, 1, 1, 1, 1, 1, 1, 1, 1, 1, 1, 1, 1, 1, 1, 1, 1, 1, 1, 1, 1, 1, 1, 1, 1, 1, 1, 1, 1, 1, 1, 1, 1, 1, 1, 1, 1, 1, 1, 1, 1, 1, 1, 1, 1, 1, 1, 1, 1, 1, 1, 1, 1, 1, 1, 1, 1, 1, 1, 1, 1, 1, 1, 1, 1, 1, 1, 1, 1, 1, 1, 1, 1, 1, 1, 1, 1, 1, 1, 1, 1, 1, 1, 1, 1, 1, 1, 1, 1, 1, 1, 1, 1, 1, 1, 1, 1, 1])
me_cube_002.polygons.foreach_set('material_index', [0, 0, 0, 0, 0, 0, 0, 0, 0, 0, 0, 0, 0, 0, 0, 0, 0, 0, 0, 0, 0, 0, 0, 0, 0, 0, 0, 0, 0, 0, 0, 0, 0, 0, 0, 0, 0, 0, 0, 0, 0, 0, 0, 0, 0, 0, 0, 0, 0, 0, 0, 0, 0, 0, 0, 0, 0, 0, 0, 0, 0, 0, 0, 0, 0, 0, 0, 0, 0, 0, 0, 0, 0, 0, 0, 0, 0, 0, 0, 0, 0, 0, 0, 0, 0, 0, 0, 0, 0, 0, 0, 0, 0, 0, 0, 0, 0, 0, 0, 0, 0, 0, 1, 1, 1, 1, 1, 1, 1, 1, 1, 1, 1, 1, 1, 1, 1, 1, 1, 1, 1, 1, 1, 1, 1, 1, 1, 1, 1, 1, 1, 1, 1, 1, 1, 1, 1, 1, 1, 1, 1, 1, 1, 1, 1, 1, 1, 1, 1, 1, 1, 1, 1, 1, 1, 1, 1, 1, 1, 1, 1, 1, 1, 1, 1, 1, 1, 1, 1, 1, 1, 1, 1, 1, 1, 1, 1, 1, 1, 1, 1, 1, 1, 1, 1, 1, 1, 1, 1, 1, 1, 1, 1, 1, 1, 1, 1, 1, 1, 1, 1, 1, 1, 1, 1, 1, 1, 1, 1, 1, 1, 1, 1, 1, 1, 1, 1, 1, 1, 1, 1, 1, 1, 1, 1, 1, 1, 1, 1, 1, 1, 1, 1, 1, 1, 1, 1, 1, 1, 1, 1, 1, 1, 1, 1, 1, 1, 1, 1, 1, 1, 1, 1, 1, 1, 1, 1, 1, 1, 1, 1, 1, 1, 1, 1, 1, 1, 1, 1, 1, 1, 1, 1, 1, 1, 1, 1, 1, 1, 1, 1, 1, 1, 1, 1, 1, 1, 1, 1, 1, 1, 1, 1, 1, 1, 1, 1, 1, 1, 1, 1, 1, 1, 1, 1, 1, 1, 1, 1, 1, 1, 1, 1, 1, 1, 1, 1, 1, 1, 1, 1, 1, 1, 1, 1, 1, 1, 1, 1, 1, 1, 1, 1, 1, 1, 1, 1, 1, 1, 1, 1, 1, 1, 1, 1, 1, 1, 1, 1, 1, 1, 1, 1, 1, 1, 1, 1, 1, 1, 1, 1, 1, 1, 1, 1, 1, 1, 1, 1, 1, 1, 1, 1, 1, 1, 1, 1, 1, 1, 1, 1, 1, 1, 1, 1, 1, 1, 1, 1, 1, 1, 1, 1, 1, 1, 1, 1, 1, 1, 1, 1, 1, 1, 1, 1, 1, 1, 1, 1, 1, 1, 1, 1, 1, 1, 1, 1, 1, 1, 1, 1, 1, 1, 1, 1, 1, 1, 1, 1, 1, 1, 1, 1, 1, 1, 1, 1, 1, 1, 1, 1, 1, 1, 1, 1, 1, 1, 1, 1, 1, 1, 1, 1, 1, 1, 1, 1, 1, 1, 1, 1, 1, 1, 1, 1, 1, 1, 1, 1, 1, 1, 1, 1, 1, 1, 1, 1, 1, 1, 1, 1, 1, 1, 1, 1, 1, 1, 1, 1, 1, 1, 1, 1, 1, 1, 1, 1, 1, 1, 1, 1, 1, 1, 1, 1, 1, 1, 1, 1, 1, 1, 1, 1, 1, 1, 1, 1, 1, 1, 1, 1, 1, 1, 1, 1, 1, 1, 1, 1, 1, 1, 1, 1, 1, 1, 1, 1, 1, 1, 1, 1, 1, 1, 1, 1, 1, 1, 1, 1, 1, 1, 1, 1, 1, 1, 1, 1, 1, 1, 1, 1, 1, 1, 1, 1, 1, 1, 1, 1, 1, 1, 1, 1, 1, 1, 1, 1, 1, 1, 1, 1, 1, 1, 1, 1, 1, 1, 1, 1, 1, 1, 1, 1, 1, 1, 1, 1, 1, 1, 1, 1, 1, 1, 1, 1, 1, 1, 1, 1, 1, 1, 1, 1, 1])
_uv = me_cube_002.uv_layers.new(name='UVMap')
_uv.uv.foreach_set('vector', [0.7783, 0.8256, 0.7701, 0.8247, 0.7711, 0.8148, 0.7793, 0.8158, 0.7793, 0.8158, 0.7711, 0.8148, 0.7747, 0.8048, 0.779, 0.8052, 0.8714, 0.8256, 0.8796, 0.8247, 0.8806, 0.8346, 0.8724, 0.8355, 0.7889, 0.8737, 0.769, 0.8737, 0.7727, 0.864, 0.7853, 0.864, 0.8087, 0.8545, 0.8087, 0.8545, 0.8087, 0.8545, 0.8087, 0.8545, 0.7889, 0.8836, 0.769, 0.8836, 0.769, 0.8737, 0.7889, 0.8737, 0.7889, 0.8935, 0.769, 0.8935, 0.769, 0.8836, 0.7889, 0.8836, 0.8087, 0.8545, 0.8087, 0.8545, 0.8087, 0.8545, 0.8087, 0.8545, 0.8703, 0.8158, 0.8785, 0.8148, 0.8796, 0.8247, 0.8714, 0.8256, 0.7773, 0.8355, 0.769, 0.8346, 0.7701, 0.8247, 0.7783, 0.8256, 0.7974, 0.8377, 0.7773, 0.8355, 0.7783, 0.8256, 0.7984, 0.8278, 0.8502, 0.818, 0.8703, 0.8158, 0.8714, 0.8256, 0.8512, 0.8278, 0.7889, 0.8748, 0.7889, 0.8545, 0.8087, 0.8545, 0.8087, 0.8748, 0.8512, 0.8278, 0.8714, 0.8256, 0.8724, 0.8355, 0.8523, 0.8377, 0.8087, 0.8748, 0.8087, 0.8545, 0.8286, 0.8545, 0.8286, 0.8748, 0.7984, 0.8278, 0.7783, 0.8256, 0.7793, 0.8158, 0.7995, 0.818, 0.8512, 0.8278, 0.8523, 0.8377, 0.8392, 0.8494, 0.8384, 0.842, 0.8087, 0.8545, 0.8087, 0.8545, 0.8087, 0.8545, 0.8087, 0.8545, 0.7974, 0.8377, 0.7984, 0.8278, 0.8113, 0.842, 0.8105, 0.8494, 0.8087, 0.8545, 0.8087, 0.8545, 0.8087, 0.8545, 0.8087, 0.8545, 0.7889, 0.8748, 0.8087, 0.8748, 0.8062, 0.8888, 0.7914, 0.8888, 0.8087, 0.8545, 0.8087, 0.8545, 0.8087, 0.8545, 0.8087, 0.8545, 0.8087, 0.8545, 0.8087, 0.8545, 0.8087, 0.8545, 0.8087, 0.8545, 0.8087, 0.8545, 0.8087, 0.8545, 0.8087, 0.8545, 0.8087, 0.8545, 0.8286, 0.8545, 0.8484, 0.8545, 0.8459, 0.8688, 0.8311, 0.8688, 0.8087, 0.8545, 0.8087, 0.8545, 0.8087, 0.8545, 0.8087, 0.8545, 0.8087, 0.8545, 0.8087, 0.8545, 0.8087, 0.8545, 0.8087, 0.8545, 0.8087, 0.8545, 0.8087, 0.8545, 0.8087, 0.8545, 0.8087, 0.8545, 0.8087, 0.8545, 0.8087, 0.8545, 0.8087, 0.8545, 0.8087, 0.8545, 0.8087, 0.8545, 0.8087, 0.8545, 0.8087, 0.8545, 0.8087, 0.8545, 0.8087, 0.8545, 0.8087, 0.8545, 0.8087, 0.8545, 0.8087, 0.8545, 0.7984, 0.8278, 0.7995, 0.818, 0.8143, 0.8106, 0.8137, 0.8162, 0.8087, 0.8545, 0.8087, 0.8545, 0.8087, 0.8545, 0.8087, 0.8545, 0.8087, 0.8748, 0.8286, 0.8748, 0.8242, 0.8883, 0.8131, 0.8883, 0.8502, 0.818, 0.8512, 0.8278, 0.836, 0.8162, 0.8354, 0.8106, 0.8286, 0.9019, 0.8286, 0.8821, 0.8424, 0.8864, 0.8424, 0.8976, 0.8087, 0.8545, 0.8087, 0.8545, 0.8087, 0.8545, 0.8087, 0.8545, 0.8087, 0.8545, 0.8087, 0.8545, 0.8087, 0.8545, 0.8087, 0.8545, 0.8087, 0.8545, 0.8087, 0.8545, 0.8087, 0.8545, 0.8087, 0.8545, 0.8087, 0.8545, 0.8087, 0.8545, 0.8087, 0.8545, 0.8087, 0.8545, 0.8087, 0.8545, 0.8087, 0.8545, 0.8087, 0.8545, 0.8087, 0.8545, 0.8087, 0.8545, 0.8087, 0.8545, 0.8087, 0.8545, 0.8087, 0.8545, 0.8087, 0.8545, 0.8087, 0.8545, 0.8087, 0.8545, 0.8087, 0.8545, 0.8087, 0.8545, 0.8087, 0.8545, 0.8087, 0.8545, 0.8087, 0.8545, 0.8087, 0.8545, 0.8087, 0.8545, 0.8087, 0.8545, 0.8087, 0.8545, 0.8087, 0.8545, 0.8087, 0.8545, 0.8087, 0.8545, 0.8087, 0.8545, 0.8659, 0.8743, 0.8771, 0.8743, 0.8771, 0.8879, 0.8659, 0.8879, 0.8087, 0.8545, 0.8087, 0.8545, 0.8087, 0.8545, 0.8087, 0.8545, 0.8087, 0.8883, 0.8199, 0.8883, 0.8199, 0.902, 0.8087, 0.902, 0.8087, 0.8545, 0.8087, 0.8545, 0.8087, 0.8545, 0.8087, 0.8545, 0.8087, 0.8545, 0.8087, 0.8545, 0.8087, 0.8545, 0.8087, 0.8545, 0.8087, 0.8545, 0.8087, 0.8545, 0.8087, 0.8545, 0.8087, 0.8545, 0.8087, 0.8545, 0.8087, 0.8545, 0.8087, 0.8545, 0.8087, 0.8545, 0.8424, 0.8836, 0.8478, 0.8821, 0.8478, 0.8962, 0.8424, 0.8977, 0.8087, 0.8545, 0.8087, 0.8545, 0.8087, 0.8545, 0.8087, 0.8545, 0.8676, 0.8545, 0.873, 0.8559, 0.873, 0.87, 0.8676, 0.8686, 0.8087, 0.8545, 0.8087, 0.8545, 0.8087, 0.8545, 0.8087, 0.8545, 0.8087, 0.8545, 0.8087, 0.8545, 0.8087, 0.8545, 0.8087, 0.8545, 0.8087, 0.8545, 0.8087, 0.8545, 0.8087, 0.8545, 0.8087, 0.8545, 0.8087, 0.8545, 0.8087, 0.8545, 0.8087, 0.8545, 0.8087, 0.8545, 0.8087, 0.8545, 0.8087, 0.8545, 0.8087, 0.8545, 0.8087, 0.8545, 0.8087, 0.8545, 0.8087, 0.8545, 0.8087, 0.8545, 0.8087, 0.8545, 0.8484, 0.9053, 0.8484, 0.8941, 0.854, 0.8941, 0.854, 0.9053, 0.8087, 0.8545, 0.8087, 0.8545, 0.8087, 0.8545, 0.8087, 0.8545, 0.8087, 0.8545, 0.8087, 0.8545, 0.8087, 0.8545, 0.8087, 0.8545, 0.8087, 0.8545, 0.8087, 0.8545, 0.8087, 0.8545, 0.8087, 0.8545, 0.8724, 0.8355, 0.8806, 0.8346, 0.8796, 0.8444, 0.8744, 0.845, 0.7701, 0.8444, 0.7753, 0.845, 0.7743, 0.8545, 0.769, 0.8539, 0.8087, 0.8545, 0.8087, 0.8545, 0.8087, 0.8545, 0.8087, 0.8545, 0.8384, 0.842, 0.8392, 0.8494, 0.8254, 0.8464, 0.8248, 0.8408, 0.8087, 0.8545, 0.8087, 0.8545, 0.8087, 0.8545, 0.8087, 0.8545, 0.8087, 0.8545, 0.8087, 0.8545, 0.8087, 0.8545, 0.8087, 0.8545, 0.8311, 0.8688, 0.8459, 0.8688, 0.8441, 0.8821, 0.8328, 0.8821, 0.8105, 0.8494, 0.8113, 0.842, 0.8248, 0.8408, 0.8242, 0.8464, 0.8087, 0.8545, 0.8087, 0.8545, 0.8087, 0.8545, 0.8087, 0.8545, 0.8087, 0.8545, 0.8087, 0.8545, 0.8087, 0.8545, 0.8087, 0.8545, 0.7914, 0.8888, 0.8062, 0.8888, 0.8045, 0.9021, 0.7932, 0.9021, 0.8087, 0.8545, 0.8087, 0.8545, 0.8087, 0.8545, 0.8087, 0.8545, 0.8087, 0.8545, 0.8087, 0.8545, 0.8087, 0.8545, 0.8087, 0.8545, 0.8087, 0.8545, 0.8087, 0.8545, 0.8087, 0.8545, 0.8087, 0.8545, 0.8087, 0.8545, 0.8087, 0.8545, 0.8087, 0.8545, 0.8087, 0.8545, 0.8087, 0.8545, 0.8087, 0.8545, 0.8087, 0.8545, 0.8087, 0.8545, 0.8087, 0.8545, 0.8087, 0.8545, 0.8087, 0.8545, 0.8087, 0.8545, 0.8087, 0.8545, 0.8087, 0.8545, 0.8087, 0.8545, 0.8087, 0.8545, 0.8199, 0.8996, 0.8199, 0.8883, 0.8256, 0.8883, 0.8256, 0.8996, 0.8087, 0.8545, 0.8087, 0.8545, 0.8087, 0.8545, 0.8087, 0.8545, 0.8087, 0.8545, 0.8087, 0.8545, 0.8087, 0.8545, 0.8087, 0.8545, 0.8087, 0.8545, 0.8087, 0.8545, 0.8087, 0.8545, 0.8087, 0.8545, 0.8484, 0.8743, 0.8484, 0.8545, 0.858, 0.8581, 0.858, 0.8707, 0.769, 0.8346, 0.7773, 0.8355, 0.7753, 0.845, 0.7701, 0.8444, 0.8711, 0.9005, 0.8659, 0.9005, 0.8659, 0.8879, 0.8711, 0.8879, 0.8744, 0.845, 0.8796, 0.8444, 0.8806, 0.8539, 0.8754, 0.8545, 0.7853, 0.864, 0.7727, 0.864, 0.7727, 0.8545, 0.7853, 0.8545, 0.858, 0.8707, 0.858, 0.8581, 0.8676, 0.8581, 0.8676, 0.8707, 0.8555, 0.8791, 0.8555, 0.8894, 0.8484, 0.8894, 0.8484, 0.8791, 0.8659, 0.8743, 0.8659, 0.8941, 0.8555, 0.8894, 0.8555, 0.8791, 0.769, 0.8935, 0.7889, 0.8935, 0.7841, 0.9039, 0.7738, 0.9039, 0.8785, 0.8148, 0.8703, 0.8158, 0.8707, 0.8052, 0.875, 0.8048, 0.8754, 0.8982, 0.8711, 0.8982, 0.8711, 0.8879, 0.8754, 0.8879, 0.779, 0.8052, 0.7747, 0.8048, 0.7754, 0.7977, 0.7797, 0.7982, 0.875, 0.8048, 0.8707, 0.8052, 0.8699, 0.7982, 0.8742, 0.7977, 0.7738, 0.9039, 0.7841, 0.9039, 0.7841, 0.911, 0.7738, 0.911, 0.05969, 0.8738, 0.06097, 0.8656, 0.06925, 0.8652, 0.06889, 0.8735, 0.2079, 0.9203, 0.2035, 0.922, 0.2024, 0.919, 0.2072, 0.9182, 0.05896, 0.8831, 0.05969, 0.8738, 0.06889, 0.8735, 0.06873, 0.8827, 0.2128, 0.9182, 0.2079, 0.9203, 0.2072, 0.9182, 0.2124, 0.9172, 0.05879, 0.8916, 0.05896, 0.8831, 0.06873, 0.8827, 0.06875, 0.8912, 0.2348, 0.7983, 0.2388, 0.789, 0.2367, 0.7989, 0.218, 0.9159, 0.2128, 0.9182, 0.2124, 0.9172, 0.06116, 0.9392, 0.05879, 0.8916, 0.06875, 0.8912, 0.06997, 0.9388, 0.2308, 0.8075, 0.2348, 0.7983, 0.2367, 0.7989, 0.2345, 0.8086, 0.06415, 0.9549, 0.06116, 0.9392, 0.06997, 0.9388, 0.07113, 0.9546, 0.2268, 0.8161, 0.2308, 0.8075, 0.2345, 0.8086, 0.2322, 0.8178, 0.06529, 0.9611, 0.06415, 0.9549, 0.07113, 0.9546, 0.07157, 0.9609, 0.2231, 0.8239, 0.2268, 0.8161, 0.2322, 0.8178, 0.23, 0.8261, 0.1997, 0.9233, 0.1899, 0.9268, 0.1877, 0.9209, 0.1983, 0.9194, 0.2198, 0.8305, 0.2231, 0.8239, 0.23, 0.8261, 0.2278, 0.8331, 0.1977, 0.845, 0.1934, 0.8462, 0.1934, 0.8422, 0.1977, 0.8418, 0.2278, 0.8331, 0.23, 0.8261, 0.2371, 0.8268, 0.2362, 0.834, 0.1977, 0.8418, 0.1934, 0.8422, 0.1934, 0.838, 0.1977, 0.8385, 0.06889, 0.8735, 0.06925, 0.8652, 0.07769, 0.8651, 0.07827, 0.8733, 0.2072, 0.9182, 0.2024, 0.919, 0.2019, 0.9158, 0.2068, 0.916, 0.06873, 0.8827, 0.06889, 0.8735, 0.07827, 0.8733, 0.07869, 0.8826, 0.2124, 0.9172, 0.2072, 0.9182, 0.2068, 0.916, 0.2122, 0.9161, 0.06875, 0.8912, 0.06873, 0.8827, 0.07869, 0.8826, 0.0789, 0.8911, 0.2367, 0.7989, 0.2388, 0.789, 0.2387, 0.7991, 0.218, 0.9159, 0.2124, 0.9172, 0.2122, 0.9161, 0.06997, 0.9388, 0.06875, 0.8912, 0.0789, 0.8911, 0.07896, 0.9387, 0.2345, 0.8086, 0.2367, 0.7989, 0.2387, 0.7991, 0.2383, 0.8091, 0.07113, 0.9546, 0.06997, 0.9388, 0.07896, 0.9387, 0.07824, 0.9545, 0.2322, 0.8178, 0.2345, 0.8086, 0.2383, 0.8091, 0.2378, 0.8184, 0.07157, 0.9609, 0.07113, 0.9546, 0.07824, 0.9545, 0.07797, 0.9608, 0.23, 0.8261, 0.2322, 0.8178, 0.2378, 0.8184, 0.2371, 0.8268, 0.1983, 0.9194, 0.1877, 0.9209, 0.1868, 0.9146, 0.1977, 0.9154, 0.07896, 0.9387, 0.0789, 0.8911, 0.08886, 0.8912, 0.08779, 0.9388, 0.2383, 0.8091, 0.2387, 0.7991, 0.2406, 0.7989, 0.2422, 0.8087, 0.07824, 0.9545, 0.07896, 0.9387, 0.08779, 0.9388, 0.08522, 0.9546, 0.2378, 0.8184, 0.2383, 0.8091, 0.2422, 0.8087, 0.2434, 0.8179, 0.07797, 0.9608, 0.07824, 0.9545, 0.08522, 0.9546, 0.08425, 0.9609, 0.2371, 0.8268, 0.2378, 0.8184, 0.2434, 0.8179, 0.2442, 0.8262, 0.1977, 0.9154, 0.1868, 0.9146, 0.187, 0.9083, 0.1979, 0.9113, 0.2362, 0.834, 0.2371, 0.8268, 0.2442, 0.8262, 0.2445, 0.8332, 0.1977, 0.8385, 0.1934, 0.838, 0.1936, 0.834, 0.1978, 0.8353, 0.07827, 0.8733, 0.07769, 0.8651, 0.08598, 0.8652, 0.08748, 0.8735, 0.2068, 0.916, 0.2019, 0.9158, 0.202, 0.9126, 0.2069, 0.9138, 0.07869, 0.8826, 0.07827, 0.8733, 0.08748, 0.8735, 0.08846, 0.8827, 0.2122, 0.9161, 0.2068, 0.916, 0.2069, 0.9138, 0.2123, 0.9149, 0.0789, 0.8911, 0.07869, 0.8826, 0.08846, 0.8827, 0.08886, 0.8912, 0.2387, 0.7991, 0.2388, 0.789, 0.2406, 0.7989, 0.218, 0.9159, 0.2122, 0.9161, 0.2123, 0.9149, 0.202, 0.9126, 0.1979, 0.9113, 0.1988, 0.9073, 0.2028, 0.9095, 0.08748, 0.8735, 0.08598, 0.8652, 0.09378, 0.8656, 0.09615, 0.8738, 0.2069, 0.9138, 0.202, 0.9126, 0.2028, 0.9095, 0.2074, 0.9117, 0.08846, 0.8827, 0.08748, 0.8735, 0.09615, 0.8738, 0.09767, 0.8831, 0.2123, 0.9149, 0.2069, 0.9138, 0.2074, 0.9117, 0.2126, 0.9139, 0.08886, 0.8912, 0.08846, 0.8827, 0.09767, 0.8831, 0.09825, 0.8916, 0.2406, 0.7989, 0.2388, 0.789, 0.2425, 0.7984, 0.218, 0.9159, 0.2123, 0.9149, 0.2126, 0.9139, 0.08779, 0.9388, 0.08886, 0.8912, 0.09825, 0.8916, 0.0961, 0.9392, 0.2422, 0.8087, 0.2406, 0.7989, 0.2425, 0.7984, 0.2459, 0.8076, 0.08522, 0.9546, 0.08779, 0.9388, 0.0961, 0.9392, 0.09179, 0.9549, 0.2434, 0.8179, 0.2422, 0.8087, 0.2459, 0.8076, 0.2487, 0.8164, 0.08425, 0.9609, 0.08522, 0.9546, 0.09179, 0.9549, 0.09017, 0.9611, 0.2442, 0.8262, 0.2434, 0.8179, 0.2487, 0.8164, 0.251, 0.8242, 0.1979, 0.9113, 0.187, 0.9083, 0.1885, 0.9022, 0.1988, 0.9073, 0.2445, 0.8332, 0.2442, 0.8262, 0.251, 0.8242, 0.2525, 0.8309, 0.2459, 0.8076, 0.2425, 0.7984, 0.2442, 0.7975, 0.2493, 0.8059, 0.09179, 0.9549, 0.0961, 0.9392, 0.1036, 0.9398, 0.09772, 0.9554, 0.2487, 0.8164, 0.2459, 0.8076, 0.2493, 0.8059, 0.2537, 0.8138, 0.09017, 0.9611, 0.09179, 0.9549, 0.09772, 0.9554, 0.0955, 0.9615, 0.251, 0.8242, 0.2487, 0.8164, 0.2537, 0.8138, 0.2573, 0.8209, 0.1988, 0.9073, 0.1885, 0.9022, 0.1912, 0.8965, 0.2006, 0.9037, 0.2525, 0.8309, 0.251, 0.8242, 0.2573, 0.8209, 0.2599, 0.827, 0.2028, 0.9095, 0.1988, 0.9073, 0.2006, 0.9037, 0.2042, 0.9066, 0.09615, 0.8738, 0.09378, 0.8656, 0.1008, 0.8661, 0.104, 0.8745, 0.2074, 0.9117, 0.2028, 0.9095, 0.2042, 0.9066, 0.2084, 0.9097, 0.09767, 0.8831, 0.09615, 0.8738, 0.104, 0.8745, 0.106, 0.8837, 0.2126, 0.9139, 0.2074, 0.9117, 0.2084, 0.9097, 0.213, 0.9128, 0.09825, 0.8916, 0.09767, 0.8831, 0.106, 0.8837, 0.1067, 0.8923, 0.2425, 0.7984, 0.2388, 0.789, 0.2442, 0.7975, 0.218, 0.9159, 0.2126, 0.9139, 0.213, 0.9128, 0.0961, 0.9392, 0.09825, 0.8916, 0.1067, 0.8923, 0.1036, 0.9398, 0.1173, 0.7798, 0.1212, 0.7704, 0.1272, 0.7719, 0.1239, 0.7814, 0.2084, 0.9097, 0.2042, 0.9066, 0.2061, 0.904, 0.2097, 0.9079, 0.1148, 0.7896, 0.1173, 0.7798, 0.1239, 0.7814, 0.1219, 0.7913, 0.213, 0.9128, 0.2084, 0.9097, 0.2097, 0.9079, 0.2137, 0.9119, 0.1139, 0.7982, 0.1148, 0.7896, 0.1219, 0.7913, 0.121, 0.8, 0.2442, 0.7975, 0.2388, 0.789, 0.2458, 0.7962, 0.218, 0.9159, 0.213, 0.9128, 0.2137, 0.9119, 0.1036, 0.9398, 0.1067, 0.8923, 0.1139, 0.8932, 0.11, 0.9405, 0.2493, 0.8059, 0.2442, 0.7975, 0.2458, 0.7962, 0.2523, 0.8034, 0.09772, 0.9554, 0.1036, 0.9398, 0.11, 0.9405, 0.1028, 0.956, 0.2537, 0.8138, 0.2493, 0.8059, 0.2523, 0.8034, 0.258, 0.8102, 0.0955, 0.9615, 0.09772, 0.9554, 0.1028, 0.956, 0.1, 0.9621, 0.2573, 0.8209, 0.2537, 0.8138, 0.258, 0.8102, 0.2628, 0.8164, 0.2006, 0.9037, 0.1912, 0.8965, 0.195, 0.8915, 0.203, 0.9004, 0.1212, 0.7704, 0.1264, 0.762, 0.1315, 0.7632, 0.1272, 0.7719, 0.2042, 0.9066, 0.2006, 0.9037, 0.203, 0.9004, 0.2061, 0.904, 0.1927, 0.8881, 0.1868, 0.8793, 0.1934, 0.8733, 0.1979, 0.8834, 0.258, 0.8102, 0.2523, 0.8034, 0.2547, 0.8005, 0.2616, 0.8059, 0.195, 0.8915, 0.1927, 0.8881, 0.1979, 0.8834, 0.1997, 0.8873, 0.2628, 0.8164, 0.258, 0.8102, 0.2616, 0.8059, 0.2673, 0.8109, 0.203, 0.9004, 0.195, 0.8915, 0.1997, 0.8873, 0.206, 0.8977, 0.1272, 0.7719, 0.1315, 0.7632, 0.1374, 0.7643, 0.1342, 0.7731, 0.2061, 0.904, 0.203, 0.9004, 0.206, 0.8977, 0.2084, 0.9019, 0.1239, 0.7814, 0.1272, 0.7719, 0.1342, 0.7731, 0.1317, 0.7827, 0.2097, 0.9079, 0.2061, 0.904, 0.2084, 0.9019, 0.2113, 0.9065, 0.1219, 0.7913, 0.1239, 0.7814, 0.1317, 0.7827, 0.1301, 0.7927, 0.2137, 0.9119, 0.2097, 0.9079, 0.2113, 0.9065, 0.2145, 0.9112, 0.121, 0.8, 0.1219, 0.7913, 0.1301, 0.7927, 0.1294, 0.8014, 0.2458, 0.7962, 0.2388, 0.789, 0.247, 0.7947, 0.218, 0.9159, 0.2137, 0.9119, 0.2145, 0.9112, 0.1238, 0.8451, 0.121, 0.8, 0.1294, 0.8014, 0.1313, 0.8464, 0.2523, 0.8034, 0.2458, 0.7962, 0.247, 0.7947, 0.2547, 0.8005, 0.2113, 0.9065, 0.2084, 0.9019, 0.2112, 0.9003, 0.2132, 0.9053, 0.1301, 0.7927, 0.1317, 0.7827, 0.1404, 0.7837, 0.1393, 0.7938, 0.2145, 0.9112, 0.2113, 0.9065, 0.2132, 0.9053, 0.2155, 0.9106, 0.1294, 0.8014, 0.1301, 0.7927, 0.1393, 0.7938, 0.1388, 0.8025, 0.247, 0.7947, 0.2388, 0.789, 0.2479, 0.793, 0.218, 0.9159, 0.2145, 0.9112, 0.2155, 0.9106, 0.1313, 0.8464, 0.1294, 0.8014, 0.1388, 0.8025, 0.1395, 0.8473, 0.2547, 0.8005, 0.247, 0.7947, 0.2479, 0.793, 0.2565, 0.7971, 0.1355, 0.8589, 0.1313, 0.8464, 0.1395, 0.8473, 0.1421, 0.8596, 0.2616, 0.8059, 0.2547, 0.8005, 0.2565, 0.7971, 0.2642, 0.801, 0.1371, 0.8639, 0.1355, 0.8589, 0.1421, 0.8596, 0.143, 0.8646, 0.1374, 0.7643, 0.1413, 0.7565, 0.1465, 0.7571, 0.144, 0.765, 0.206, 0.8977, 0.1997, 0.8873, 0.2051, 0.884, 0.2095, 0.8956, 0.1342, 0.7731, 0.1374, 0.7643, 0.144, 0.765, 0.142, 0.774, 0.2084, 0.9019, 0.206, 0.8977, 0.2095, 0.8956, 0.2112, 0.9003, 0.1317, 0.7827, 0.1342, 0.7731, 0.142, 0.774, 0.1404, 0.7837, 0.143, 0.8646, 0.1421, 0.8596, 0.149, 0.8601, 0.1493, 0.865, 0.144, 0.765, 0.1465, 0.7571, 0.152, 0.7575, 0.1511, 0.7655, 0.2095, 0.8956, 0.2051, 0.884, 0.2111, 0.882, 0.2134, 0.8943, 0.142, 0.774, 0.144, 0.765, 0.1511, 0.7655, 0.1502, 0.7745, 0.2112, 0.9003, 0.2095, 0.8956, 0.2134, 0.8943, 0.2143, 0.8992, 0.1404, 0.7837, 0.142, 0.774, 0.1502, 0.7745, 0.1496, 0.7843, 0.2132, 0.9053, 0.2112, 0.9003, 0.2143, 0.8992, 0.2153, 0.9046, 0.1393, 0.7938, 0.1404, 0.7837, 0.1496, 0.7843, 0.149, 0.7944, 0.2155, 0.9106, 0.2132, 0.9053, 0.2153, 0.9046, 0.2166, 0.9102, 0.1388, 0.8025, 0.1393, 0.7938, 0.149, 0.7944, 0.1488, 0.8032, 0.2479, 0.793, 0.2388, 0.789, 0.2485, 0.7911, 0.218, 0.9159, 0.2155, 0.9106, 0.2166, 0.9102, 0.1395, 0.8473, 0.1388, 0.8025, 0.1488, 0.8032, 0.1484, 0.8479, 0.2565, 0.7971, 0.2479, 0.793, 0.2485, 0.7911, 0.2576, 0.7934, 0.1421, 0.8596, 0.1395, 0.8473, 0.1484, 0.8479, 0.149, 0.8601, 0.2642, 0.801, 0.2565, 0.7971, 0.2576, 0.7934, 0.2658, 0.7957, 0.2166, 0.9102, 0.2153, 0.9046, 0.2175, 0.9043, 0.2177, 0.9101, 0.1488, 0.8032, 0.149, 0.7944, 0.159, 0.7946, 0.1589, 0.8034, 0.2485, 0.7911, 0.2388, 0.789, 0.2487, 0.7892, 0.218, 0.9159, 0.2166, 0.9102, 0.2177, 0.9101, 0.1484, 0.8479, 0.1488, 0.8032, 0.1589, 0.8034, 0.1573, 0.8481, 0.2576, 0.7934, 0.2485, 0.7911, 0.2487, 0.7892, 0.258, 0.7895, 0.149, 0.8601, 0.1484, 0.8479, 0.1573, 0.8481, 0.1561, 0.8603, 0.2658, 0.7957, 0.2576, 0.7934, 0.258, 0.7895, 0.2664, 0.7901, 0.1493, 0.865, 0.149, 0.8601, 0.1561, 0.8603, 0.1557, 0.8651, 0.1511, 0.7655, 0.152, 0.7575, 0.1577, 0.7576, 0.1582, 0.7656, 0.2134, 0.8943, 0.2111, 0.882, 0.2174, 0.8811, 0.2175, 0.8937, 0.1502, 0.7745, 0.1511, 0.7655, 0.1582, 0.7656, 0.1587, 0.7747, 0.2143, 0.8992, 0.2134, 0.8943, 0.2175, 0.8937, 0.2175, 0.8988, 0.1496, 0.7843, 0.1502, 0.7745, 0.1587, 0.7747, 0.1589, 0.7845, 0.2153, 0.9046, 0.2143, 0.8992, 0.2175, 0.8988, 0.2175, 0.9043, 0.149, 0.7944, 0.1496, 0.7843, 0.1589, 0.7845, 0.159, 0.7946, 0.1582, 0.7656, 0.1577, 0.7576, 0.1632, 0.7575, 0.1653, 0.7655, 0.2175, 0.8937, 0.2174, 0.8811, 0.2238, 0.8814, 0.2216, 0.8939, 0.1587, 0.7747, 0.1582, 0.7656, 0.1653, 0.7655, 0.167, 0.7745, 0.2175, 0.8988, 0.2175, 0.8937, 0.2216, 0.8939, 0.2207, 0.8989, 0.1589, 0.7845, 0.1587, 0.7747, 0.167, 0.7745, 0.1681, 0.7843, 0.2175, 0.9043, 0.2175, 0.8988, 0.2207, 0.8989, 0.2198, 0.9044, 0.159, 0.7946, 0.1589, 0.7845, 0.1681, 0.7843, 0.1688, 0.7944, 0.2177, 0.9101, 0.2175, 0.9043, 0.2198, 0.9044, 0.2188, 0.9102, 0.1589, 0.8034, 0.159, 0.7946, 0.1688, 0.7944, 0.1689, 0.8032, 0.2487, 0.7892, 0.2388, 0.789, 0.2485, 0.7872, 0.218, 0.9159, 0.2177, 0.9101, 0.2188, 0.9102, 0.1573, 0.8481, 0.1589, 0.8034, 0.1689, 0.8032, 0.1662, 0.8479, 0.258, 0.7895, 0.2487, 0.7892, 0.2485, 0.7872, 0.2576, 0.7857, 0.1561, 0.8603, 0.1573, 0.8481, 0.1662, 0.8479, 0.1631, 0.8601, 0.2664, 0.7901, 0.258, 0.7895, 0.2576, 0.7857, 0.2658, 0.7845, 0.1557, 0.8651, 0.1561, 0.8603, 0.1631, 0.8601, 0.162, 0.865, 0.1689, 0.8032, 0.1688, 0.7944, 0.178, 0.7938, 0.1783, 0.8025, 0.2485, 0.7872, 0.2388, 0.789, 0.2479, 0.7853, 0.218, 0.9159, 0.2188, 0.9102, 0.2199, 0.9104, 0.1662, 0.8479, 0.1689, 0.8032, 0.1783, 0.8025, 0.1745, 0.8473, 0.2576, 0.7857, 0.2485, 0.7872, 0.2479, 0.7853, 0.2565, 0.782, 0.2248, 0.8769, 0.2272, 0.8651, 0.2359, 0.8673, 0.2316, 0.8786, 0.2658, 0.7845, 0.2576, 0.7857, 0.2565, 0.782, 0.2642, 0.7791, 0.2238, 0.8814, 0.2248, 0.8769, 0.2316, 0.8786, 0.23, 0.883, 0.1653, 0.7655, 0.1632, 0.7575, 0.1684, 0.7571, 0.1719, 0.765, 0.2216, 0.8939, 0.2238, 0.8814, 0.23, 0.883, 0.2256, 0.8949, 0.167, 0.7745, 0.1653, 0.7655, 0.1719, 0.765, 0.1748, 0.774, 0.2207, 0.8989, 0.2216, 0.8939, 0.2256, 0.8949, 0.2238, 0.8997, 0.1681, 0.7843, 0.167, 0.7745, 0.1748, 0.774, 0.1768, 0.7837, 0.2198, 0.9044, 0.2207, 0.8989, 0.2238, 0.8997, 0.2219, 0.905, 0.1688, 0.7944, 0.1681, 0.7843, 0.1768, 0.7837, 0.178, 0.7938, 0.2188, 0.9102, 0.2198, 0.9044, 0.2219, 0.905, 0.2199, 0.9104, 0.2256, 0.8949, 0.23, 0.883, 0.2358, 0.8857, 0.2294, 0.8967, 0.1748, 0.774, 0.1719, 0.765, 0.1779, 0.7643, 0.1818, 0.7731, 0.2238, 0.8997, 0.2256, 0.8949, 0.2294, 0.8967, 0.2268, 0.9011, 0.1768, 0.7837, 0.1748, 0.774, 0.1818, 0.7731, 0.1846, 0.7827, 0.2219, 0.905, 0.2238, 0.8997, 0.2268, 0.9011, 0.2239, 0.9059, 0.178, 0.7938, 0.1768, 0.7837, 0.1846, 0.7827, 0.1863, 0.7927, 0.2199, 0.9104, 0.2219, 0.905, 0.2239, 0.9059, 0.221, 0.9109, 0.1783, 0.8025, 0.178, 0.7938, 0.1863, 0.7927, 0.1867, 0.8014, 0.2479, 0.7853, 0.2388, 0.789, 0.247, 0.7836, 0.218, 0.9159, 0.2199, 0.9104, 0.221, 0.9109, 0.1745, 0.8473, 0.1783, 0.8025, 0.1867, 0.8014, 0.182, 0.8464, 0.2565, 0.782, 0.2479, 0.7853, 0.247, 0.7836, 0.2547, 0.7785, 0.2316, 0.8786, 0.2359, 0.8673, 0.2441, 0.8712, 0.2381, 0.8817, 0.2642, 0.7791, 0.2565, 0.782, 0.2547, 0.7785, 0.2616, 0.7741, 0.23, 0.883, 0.2316, 0.8786, 0.2381, 0.8817, 0.2358, 0.8857, 0.1719, 0.765, 0.1684, 0.7571, 0.1731, 0.7565, 0.1779, 0.7643, 0.247, 0.7836, 0.2388, 0.789, 0.2458, 0.782, 0.218, 0.9159, 0.221, 0.9109, 0.2219, 0.9116, 0.03939, 0.8451, 0.03382, 0.8, 0.04103, 0.8014, 0.04578, 0.8464, 0.2547, 0.7785, 0.247, 0.7836, 0.2458, 0.782, 0.2523, 0.7755, 0.2381, 0.8817, 0.2441, 0.8712, 0.2513, 0.8765, 0.2438, 0.8859, 0.2616, 0.7741, 0.2547, 0.7785, 0.2523, 0.7755, 0.258, 0.7697, 0.2358, 0.8857, 0.2381, 0.8817, 0.2438, 0.8859, 0.2409, 0.8895, 0.2673, 0.7704, 0.2616, 0.7741, 0.258, 0.7697, 0.2628, 0.7648, 0.2294, 0.8967, 0.2358, 0.8857, 0.2409, 0.8895, 0.2327, 0.8991, 0.1818, 0.7731, 0.1779, 0.7643, 0.183, 0.7632, 0.1878, 0.7719, 0.2268, 0.9011, 0.2294, 0.8967, 0.2327, 0.8991, 0.2294, 0.903, 0.1846, 0.7827, 0.1818, 0.7731, 0.1878, 0.7719, 0.1913, 0.7814, 0.2239, 0.9059, 0.2268, 0.9011, 0.2294, 0.903, 0.2257, 0.9072, 0.1863, 0.7927, 0.1846, 0.7827, 0.1913, 0.7814, 0.1934, 0.7913, 0.221, 0.9109, 0.2239, 0.9059, 0.2257, 0.9072, 0.2219, 0.9116, 0.03382, 0.8, 0.0344, 0.7913, 0.04147, 0.7927, 0.04103, 0.8014, 0.04595, 0.7731, 0.04984, 0.7643, 0.05583, 0.765, 0.05299, 0.774, 0.2294, 0.903, 0.2327, 0.8991, 0.2355, 0.9022, 0.2316, 0.9054, 0.04312, 0.7827, 0.04595, 0.7731, 0.05299, 0.774, 0.05095, 0.7837, 0.2257, 0.9072, 0.2294, 0.903, 0.2316, 0.9054, 0.2273, 0.9089, 0.04147, 0.7927, 0.04312, 0.7827, 0.05095, 0.7837, 0.04978, 0.7938, 0.2219, 0.9116, 0.2257, 0.9072, 0.2273, 0.9089, 0.2227, 0.9124, 0.04103, 0.8014, 0.04147, 0.7927, 0.04978, 0.7938, 0.0495, 0.8025, 0.2458, 0.782, 0.2388, 0.789, 0.2442, 0.7808, 0.218, 0.9159, 0.2219, 0.9116, 0.2227, 0.9124, 0.04578, 0.8464, 0.04103, 0.8014, 0.0495, 0.8025, 0.05328, 0.8473, 0.2523, 0.7755, 0.2458, 0.782, 0.2442, 0.7808, 0.2493, 0.773, 0.2438, 0.8859, 0.2513, 0.8765, 0.2574, 0.8831, 0.2486, 0.8911, 0.258, 0.7697, 0.2523, 0.7755, 0.2493, 0.773, 0.2537, 0.7661, 0.2409, 0.8895, 0.2438, 0.8859, 0.2486, 0.8911, 0.2453, 0.8942, 0.04984, 0.7643, 0.05466, 0.7565, 0.05936, 0.7571, 0.05583, 0.765, 0.2327, 0.8991, 0.2409, 0.8895, 0.2453, 0.8942, 0.2355, 0.9022, 0.05328, 0.8473, 0.0495, 0.8025, 0.0589, 0.8032, 0.0616, 0.8479, 0.2493, 0.773, 0.2442, 0.7808, 0.2425, 0.7798, 0.2459, 0.7712, 0.2486, 0.8911, 0.2574, 0.8831, 0.2621, 0.8907, 0.2523, 0.8972, 0.2537, 0.7661, 0.2493, 0.773, 0.2459, 0.7712, 0.2487, 0.7634, 0.05989, 0.8646, 0.05807, 0.8596, 0.06465, 0.8601, 0.06581, 0.865, 0.05583, 0.765, 0.05936, 0.7571, 0.06458, 0.7575, 0.06248, 0.7655, 0.2355, 0.9022, 0.2453, 0.8942, 0.2486, 0.8996, 0.2376, 0.9057, 0.05299, 0.774, 0.05583, 0.765, 0.06248, 0.7655, 0.06081, 0.7745, 0.2316, 0.9054, 0.2355, 0.9022, 0.2376, 0.9057, 0.2333, 0.9082, 0.05095, 0.7837, 0.05299, 0.774, 0.06081, 0.7745, 0.05963, 0.7843, 0.2273, 0.9089, 0.2316, 0.9054, 0.2333, 0.9082, 0.2284, 0.9108, 0.04978, 0.7938, 0.05095, 0.7837, 0.05963, 0.7843, 0.059, 0.7944, 0.2227, 0.9124, 0.2273, 0.9089, 0.2284, 0.9108, 0.2233, 0.9134, 0.0495, 0.8025, 0.04978, 0.7938, 0.059, 0.7944, 0.0589, 0.8032, 0.2442, 0.7808, 0.2388, 0.789, 0.2425, 0.7798, 0.218, 0.9159, 0.2227, 0.9124, 0.2233, 0.9134, 0.2333, 0.9082, 0.2376, 0.9057, 0.239, 0.9095, 0.2344, 0.9112, 0.05963, 0.7843, 0.06081, 0.7745, 0.06909, 0.7747, 0.06884, 0.7845, 0.2284, 0.9108, 0.2333, 0.9082, 0.2344, 0.9112, 0.2292, 0.9129, 0.059, 0.7944, 0.05963, 0.7843, 0.06884, 0.7845, 0.06877, 0.7946, 0.2233, 0.9134, 0.2284, 0.9108, 0.2292, 0.9129, 0.2237, 0.9145, 0.0589, 0.8032, 0.059, 0.7944, 0.06877, 0.7946, 0.06887, 0.8034, 0.2425, 0.7798, 0.2388, 0.789, 0.2406, 0.7792, 0.218, 0.9159, 0.2233, 0.9134, 0.2237, 0.9145, 0.0616, 0.8479, 0.0589, 0.8032, 0.06887, 0.8034, 0.07043, 0.8481, 0.2459, 0.7712, 0.2425, 0.7798, 0.2406, 0.7792, 0.2422, 0.77, 0.06465, 0.8601, 0.0616, 0.8479, 0.07043, 0.8481, 0.07163, 0.8603, 0.2487, 0.7634, 0.2459, 0.7712, 0.2422, 0.77, 0.2434, 0.7617, 0.06581, 0.865, 0.06465, 0.8601, 0.07163, 0.8603, 0.07209, 0.8651, 0.06248, 0.7655, 0.06458, 0.7575, 0.07012, 0.7576, 0.06953, 0.7656, 0.2376, 0.9057, 0.2486, 0.8996, 0.2508, 0.9056, 0.239, 0.9095, 0.06081, 0.7745, 0.06248, 0.7655, 0.06953, 0.7656, 0.06909, 0.7747, 0.07163, 0.8603, 0.07043, 0.8481, 0.07942, 0.8479, 0.07874, 0.8601, 0.2434, 0.7617, 0.2422, 0.77, 0.2383, 0.7696, 0.2378, 0.7611, 0.07209, 0.8651, 0.07163, 0.8603, 0.07874, 0.8601, 0.07849, 0.865, 0.06953, 0.7656, 0.07012, 0.7576, 0.07576, 0.7575, 0.07671, 0.7655, 0.239, 0.9095, 0.2508, 0.9056, 0.2518, 0.9118, 0.2397, 0.9136, 0.06909, 0.7747, 0.06953, 0.7656, 0.07671, 0.7655, 0.07754, 0.7745, 0.2344, 0.9112, 0.239, 0.9095, 0.2397, 0.9136, 0.2349, 0.9144, 0.06884, 0.7845, 0.06909, 0.7747, 0.07754, 0.7745, 0.07822, 0.7843, 0.2292, 0.9129, 0.2344, 0.9112, 0.2349, 0.9144, 0.2295, 0.9151, 0.06877, 0.7946, 0.06884, 0.7845, 0.07822, 0.7843, 0.07873, 0.7944, 0.2237, 0.9145, 0.2292, 0.9129, 0.2295, 0.9151, 0.2238, 0.9156, 0.06887, 0.8034, 0.06877, 0.7946, 0.07873, 0.7944, 0.07902, 0.8032, 0.2406, 0.7792, 0.2388, 0.789, 0.2387, 0.779, 0.218, 0.9159, 0.2237, 0.9145, 0.2238, 0.9156, 0.07043, 0.8481, 0.06887, 0.8034, 0.07902, 0.8032, 0.07942, 0.8479, 0.2422, 0.77, 0.2406, 0.7792, 0.2387, 0.779, 0.2383, 0.7696, 0.2295, 0.9151, 0.2349, 0.9144, 0.2347, 0.9176, 0.2294, 0.9173, 0.07873, 0.7944, 0.07822, 0.7843, 0.08741, 0.7837, 0.08849, 0.7938, 0.2238, 0.9156, 0.2295, 0.9151, 0.2294, 0.9173, 0.2238, 0.9167, 0.07902, 0.8032, 0.07873, 0.7944, 0.08849, 0.7938, 0.08897, 0.8025, 0.2387, 0.779, 0.2388, 0.789, 0.2367, 0.7792, 0.218, 0.9159, 0.2238, 0.9156, 0.2238, 0.9167, 0.07942, 0.8479, 0.07902, 0.8032, 0.08897, 0.8025, 0.08823, 0.8473, 0.2383, 0.7696, 0.2387, 0.779, 0.2367, 0.7792, 0.2345, 0.7699, 0.07874, 0.8601, 0.07942, 0.8479, 0.08823, 0.8473, 0.08571, 0.8596, 0.2378, 0.7611, 0.2383, 0.7696, 0.2345, 0.7699, 0.2322, 0.7616, 0.07849, 0.865, 0.07874, 0.8601, 0.08571, 0.8596, 0.08477, 0.8646, 0.07671, 0.7655, 0.07576, 0.7575, 0.08129, 0.7571, 0.08374, 0.765, 0.2397, 0.9136, 0.2518, 0.9118, 0.2515, 0.9181, 0.2395, 0.9176, 0.07754, 0.7745, 0.07671, 0.7655, 0.08374, 0.765, 0.08581, 0.774, 0.2349, 0.9144, 0.2397, 0.9136, 0.2395, 0.9176, 0.2347, 0.9176, 0.07822, 0.7843, 0.07754, 0.7745, 0.08581, 0.774, 0.08741, 0.7837, 0.2322, 0.7616, 0.2345, 0.7699, 0.2308, 0.771, 0.2268, 0.7632, 0.08477, 0.8646, 0.08571, 0.8596, 0.09227, 0.8589, 0.09067, 0.8639, 0.08374, 0.765, 0.08129, 0.7571, 0.08649, 0.7565, 0.09036, 0.7643, 0.2395, 0.9176, 0.2515, 0.9181, 0.25, 0.9243, 0.2385, 0.9216, 0.08581, 0.774, 0.08374, 0.765, 0.09036, 0.7643, 0.09359, 0.7731, 0.2347, 0.9176, 0.2395, 0.9176, 0.2385, 0.9216, 0.234, 0.9207, 0.08741, 0.7837, 0.08581, 0.774, 0.09359, 0.7731, 0.09606, 0.7827, 0.2294, 0.9173, 0.2347, 0.9176, 0.234, 0.9207, 0.2289, 0.9194, 0.08849, 0.7938, 0.08741, 0.7837, 0.09606, 0.7827, 0.09767, 0.7927, 0.2238, 0.9167, 0.2294, 0.9173, 0.2289, 0.9194, 0.2235, 0.9178, 0.08897, 0.8025, 0.08849, 0.7938, 0.09767, 0.7927, 0.09833, 0.8014, 0.2367, 0.7792, 0.2388, 0.789, 0.2348, 0.7797, 0.218, 0.9159, 0.2238, 0.9167, 0.2235, 0.9178, 0.08823, 0.8473, 0.08897, 0.8025, 0.09833, 0.8014, 0.09651, 0.8464, 0.2345, 0.7699, 0.2367, 0.7792, 0.2348, 0.7797, 0.2308, 0.771, 0.08571, 0.8596, 0.08823, 0.8473, 0.09651, 0.8464, 0.09227, 0.8589, 0.09767, 0.7927, 0.09606, 0.7827, 0.1038, 0.7814, 0.1059, 0.7913, 0.2235, 0.9178, 0.2289, 0.9194, 0.228, 0.9214, 0.223, 0.9188, 0.09833, 0.8014, 0.09767, 0.7927, 0.1059, 0.7913, 0.1067, 0.8, 0.2348, 0.7797, 0.2388, 0.789, 0.2331, 0.7806, 0.218, 0.9159, 0.2235, 0.9178, 0.223, 0.9188, 0.09651, 0.8464, 0.09833, 0.8014, 0.1067, 0.8, 0.104, 0.8451, 0.2308, 0.771, 0.2348, 0.7797, 0.2331, 0.7806, 0.2274, 0.7728, 0.09227, 0.8589, 0.09651, 0.8464, 0.104, 0.8451, 0.09816, 0.8579, 0.2268, 0.7632, 0.2308, 0.771, 0.2274, 0.7728, 0.2219, 0.7658, 0.09067, 0.8639, 0.09227, 0.8589, 0.09816, 0.8579, 0.09597, 0.863, 0.2231, 0.7565, 0.2268, 0.7632, 0.2219, 0.7658, 0.2168, 0.7598, 0.2385, 0.9216, 0.25, 0.9243, 0.2473, 0.9299, 0.2368, 0.9253, 0.09359, 0.7731, 0.09036, 0.7643, 0.09631, 0.7632, 0.1006, 0.7719, 0.234, 0.9207, 0.2385, 0.9216, 0.2368, 0.9253, 0.2326, 0.9236, 0.09606, 0.7827, 0.09359, 0.7731, 0.1006, 0.7719, 0.1038, 0.7814, 0.2289, 0.9194, 0.234, 0.9207, 0.2326, 0.9236, 0.228, 0.9214, 0.125, 0.9614, 0.1225, 0.9551, 0.1276, 0.9547, 0.1295, 0.961, 0.2168, 0.7598, 0.2219, 0.7658, 0.2176, 0.7693, 0.2113, 0.7643, 0.2368, 0.9253, 0.2473, 0.9299, 0.2435, 0.935, 0.2344, 0.9285, 0.1006, 0.7719, 0.09631, 0.7632, 0.1014, 0.762, 0.1065, 0.7704, 0.2326, 0.9236, 0.2368, 0.9253, 0.2344, 0.9285, 0.2307, 0.9261, 0.1038, 0.7814, 0.1006, 0.7719, 0.1065, 0.7704, 0.1104, 0.7798, 0.228, 0.9214, 0.2326, 0.9236, 0.2307, 0.9261, 0.2267, 0.9231, 0.1059, 0.7913, 0.1038, 0.7814, 0.1104, 0.7798, 0.1129, 0.7896, 0.223, 0.9188, 0.228, 0.9214, 0.2267, 0.9231, 0.2224, 0.9197, 0.1067, 0.8, 0.1059, 0.7913, 0.1129, 0.7896, 0.1139, 0.7982, 0.2331, 0.7806, 0.2388, 0.789, 0.2316, 0.7819, 0.218, 0.9159, 0.223, 0.9188, 0.2224, 0.9197, 0.1159, 0.9394, 0.1139, 0.8919, 0.1211, 0.8913, 0.1223, 0.9389, 0.2274, 0.7728, 0.2331, 0.7806, 0.2316, 0.7819, 0.2244, 0.7752, 0.1225, 0.9551, 0.1159, 0.9394, 0.1223, 0.9389, 0.1276, 0.9547, 0.2219, 0.7658, 0.2274, 0.7728, 0.2244, 0.7752, 0.2176, 0.7693, 0.2224, 0.9197, 0.2267, 0.9231, 0.225, 0.9246, 0.2215, 0.9205, 0.1211, 0.8913, 0.1222, 0.8828, 0.1305, 0.8825, 0.1296, 0.891, 0.2316, 0.7819, 0.2388, 0.789, 0.2303, 0.7834, 0.218, 0.9159, 0.2224, 0.9197, 0.2215, 0.9205, 0.1223, 0.9389, 0.1211, 0.8913, 0.1296, 0.891, 0.1298, 0.9386, 0.2244, 0.7752, 0.2316, 0.7819, 0.2303, 0.7834, 0.2219, 0.7782, 0.1276, 0.9547, 0.1223, 0.9389, 0.1298, 0.9386, 0.1335, 0.9545, 0.2176, 0.7693, 0.2244, 0.7752, 0.2219, 0.7782, 0.214, 0.7736, 0.1295, 0.961, 0.1276, 0.9547, 0.1335, 0.9545, 0.1349, 0.9608, 0.2113, 0.7643, 0.2176, 0.7693, 0.214, 0.7736, 0.2068, 0.7698, 0.2344, 0.9285, 0.2435, 0.935, 0.2388, 0.9392, 0.2313, 0.9312, 0.2059, 0.7604, 0.2113, 0.7643, 0.2068, 0.7698, 0.2006, 0.7669, 0.2307, 0.9261, 0.2344, 0.9285, 0.2313, 0.9312, 0.2283, 0.9283, 0.1246, 0.8736, 0.1281, 0.8654, 0.1351, 0.8652, 0.1324, 0.8733, 0.2267, 0.9231, 0.2307, 0.9261, 0.2283, 0.9283, 0.225, 0.9246, 0.1222, 0.8828, 0.1246, 0.8736, 0.1324, 0.8733, 0.1305, 0.8825, 0.2068, 0.7698, 0.214, 0.7736, 0.2114, 0.7785, 0.2034, 0.776, 0.2313, 0.9312, 0.2388, 0.9392, 0.2334, 0.9424, 0.2278, 0.9333, 0.2006, 0.7669, 0.2068, 0.7698, 0.2034, 0.776, 0.1966, 0.7743, 0.2283, 0.9283, 0.2313, 0.9312, 0.2278, 0.9333, 0.2256, 0.9299, 0.1324, 0.8733, 0.1351, 0.8652, 0.1429, 0.8651, 0.1411, 0.8733, 0.225, 0.9246, 0.2283, 0.9283, 0.2256, 0.9299, 0.2231, 0.9257, 0.1305, 0.8825, 0.1324, 0.8733, 0.1411, 0.8733, 0.1397, 0.8825, 0.2215, 0.9205, 0.225, 0.9246, 0.2231, 0.9257, 0.2206, 0.921, 0.1296, 0.891, 0.1305, 0.8825, 0.1397, 0.8825, 0.139, 0.8909, 0.2303, 0.7834, 0.2388, 0.789, 0.2294, 0.7851, 0.218, 0.9159, 0.2215, 0.9205, 0.2206, 0.921, 0.1298, 0.9386, 0.1296, 0.891, 0.139, 0.8909, 0.1382, 0.9386, 0.2219, 0.7782, 0.2303, 0.7834, 0.2294, 0.7851, 0.2201, 0.7816, 0.1335, 0.9545, 0.1298, 0.9386, 0.1382, 0.9386, 0.1401, 0.9545, 0.214, 0.7736, 0.2219, 0.7782, 0.2201, 0.7816, 0.2114, 0.7785, 0.1349, 0.9608, 0.1335, 0.9545, 0.1401, 0.9545, 0.1408, 0.9608, 0.139, 0.8909, 0.1397, 0.8825, 0.1495, 0.8827, 0.149, 0.8912, 0.2294, 0.7851, 0.2388, 0.789, 0.2288, 0.787, 0.218, 0.9159, 0.2206, 0.921, 0.2195, 0.9214, 0.1382, 0.9386, 0.139, 0.8909, 0.149, 0.8912, 0.147, 0.9388, 0.2201, 0.7816, 0.2294, 0.7851, 0.2288, 0.787, 0.219, 0.7853, 0.1401, 0.9545, 0.1382, 0.9386, 0.147, 0.9388, 0.1471, 0.9546, 0.2114, 0.7785, 0.2201, 0.7816, 0.219, 0.7853, 0.2097, 0.7839, 0.1408, 0.9608, 0.1401, 0.9545, 0.1471, 0.9546, 0.1471, 0.9609, 0.2034, 0.776, 0.2114, 0.7785, 0.2097, 0.7839, 0.2014, 0.7829, 0.2278, 0.9333, 0.2334, 0.9424, 0.2274, 0.9445, 0.2239, 0.9347, 0.1966, 0.7743, 0.2034, 0.776, 0.2014, 0.7829, 0.1942, 0.7823, 0.1978, 0.8353, 0.2021, 0.834, 0.2023, 0.838, 0.198, 0.8385, 0.1411, 0.8733, 0.1429, 0.8651, 0.1512, 0.8653, 0.1503, 0.8735, 0.2231, 0.9257, 0.2256, 0.9299, 0.2225, 0.931, 0.221, 0.9265, 0.1397, 0.8825, 0.1411, 0.8733, 0.1503, 0.8735, 0.1495, 0.8827, 0.2206, 0.921, 0.2231, 0.9257, 0.221, 0.9265, 0.2195, 0.9214, 0.2239, 0.9347, 0.2274, 0.9445, 0.2211, 0.9454, 0.2199, 0.9352, 0.1942, 0.7823, 0.2014, 0.7829, 0.2007, 0.79, 0.1934, 0.7906, 0.198, 0.8385, 0.2023, 0.838, 0.2023, 0.8422, 0.198, 0.8418, 0.1503, 0.8735, 0.1512, 0.8653, 0.1596, 0.8658, 0.1597, 0.874, 0.221, 0.9265, 0.2225, 0.931, 0.2193, 0.9314, 0.2188, 0.9268, 0.1495, 0.8827, 0.1503, 0.8735, 0.1597, 0.874, 0.1595, 0.8832, 0.2195, 0.9214, 0.221, 0.9265, 0.2188, 0.9268, 0.2184, 0.9216, 0.149, 0.8912, 0.1495, 0.8827, 0.1595, 0.8832, 0.1591, 0.8918, 0.2288, 0.787, 0.2388, 0.789, 0.2286, 0.789, 0.218, 0.9159, 0.2195, 0.9214, 0.2184, 0.9216, 0.147, 0.9388, 0.149, 0.8912, 0.1591, 0.8918, 0.156, 0.9393, 0.219, 0.7853, 0.2288, 0.787, 0.2286, 0.789, 0.2186, 0.7891, 0.1471, 0.9546, 0.147, 0.9388, 0.156, 0.9393, 0.1542, 0.955, 0.2097, 0.7839, 0.219, 0.7853, 0.2186, 0.7891, 0.2092, 0.7895, 0.1471, 0.9609, 0.1471, 0.9546, 0.1542, 0.955, 0.1535, 0.9613, 0.2014, 0.7829, 0.2097, 0.7839, 0.2092, 0.7895, 0.2007, 0.79, 0.218, 0.9159, 0.2184, 0.9216, 0.2172, 0.9215, 0.156, 0.9393, 0.1591, 0.8918, 0.169, 0.8926, 0.1648, 0.94, 0.2186, 0.7891, 0.2286, 0.789, 0.2288, 0.7909, 0.219, 0.793, 0.1542, 0.955, 0.156, 0.9393, 0.1648, 0.94, 0.1611, 0.9556, 0.2092, 0.7895, 0.2186, 0.7891, 0.219, 0.793, 0.2097, 0.7951, 0.1535, 0.9613, 0.1542, 0.955, 0.1611, 0.9556, 0.1597, 0.9618, 0.2007, 0.79, 0.2092, 0.7895, 0.2097, 0.7951, 0.2014, 0.7971, 0.2199, 0.9352, 0.2211, 0.9454, 0.2147, 0.9451, 0.2157, 0.935, 0.1934, 0.7906, 0.2007, 0.79, 0.2014, 0.7971, 0.1942, 0.799, 0.198, 0.8418, 0.2023, 0.8422, 0.2023, 0.8462, 0.198, 0.845, 0.1597, 0.874, 0.1596, 0.8658, 0.1679, 0.8665, 0.1688, 0.8748, 0.2188, 0.9268, 0.2193, 0.9314, 0.2161, 0.9312, 0.2166, 0.9267, 0.1595, 0.8832, 0.1597, 0.874, 0.1688, 0.8748, 0.1692, 0.884, 0.2184, 0.9216, 0.2188, 0.9268, 0.2166, 0.9267, 0.2172, 0.9215, 0.1591, 0.8918, 0.1595, 0.8832, 0.1692, 0.884, 0.169, 0.8926, 0.2286, 0.789, 0.2388, 0.789, 0.2288, 0.7909, 0.198, 0.845, 0.2023, 0.8462, 0.2021, 0.85, 0.1978, 0.848, 0.1688, 0.8748, 0.1679, 0.8665, 0.1757, 0.8673, 0.1775, 0.8757, 0.2166, 0.9267, 0.2161, 0.9312, 0.2129, 0.9304, 0.2144, 0.9261, 0.1692, 0.884, 0.1688, 0.8748, 0.1775, 0.8757, 0.1784, 0.8851, 0.2172, 0.9215, 0.2166, 0.9267, 0.2144, 0.9261, 0.2161, 0.9212, 0.169, 0.8926, 0.1692, 0.884, 0.1784, 0.8851, 0.1784, 0.8936, 0.2288, 0.7909, 0.2388, 0.789, 0.2294, 0.7928, 0.218, 0.9159, 0.2172, 0.9215, 0.2161, 0.9212, 0.1648, 0.94, 0.169, 0.8926, 0.1784, 0.8936, 0.173, 0.9409, 0.219, 0.793, 0.2288, 0.7909, 0.2294, 0.7928, 0.2201, 0.7967, 0.1611, 0.9556, 0.1648, 0.94, 0.173, 0.9409, 0.1677, 0.9563, 0.2097, 0.7951, 0.219, 0.793, 0.2201, 0.7967, 0.2114, 0.8005, 0.1597, 0.9618, 0.1611, 0.9556, 0.1677, 0.9563, 0.1656, 0.9624, 0.2014, 0.7971, 0.2097, 0.7951, 0.2114, 0.8005, 0.2034, 0.804, 0.2157, 0.935, 0.2147, 0.9451, 0.2085, 0.9435, 0.2117, 0.934, 0.1942, 0.799, 0.2014, 0.7971, 0.2034, 0.804, 0.1966, 0.8071, 0.2201, 0.7967, 0.2294, 0.7928, 0.2303, 0.7946, 0.2219, 0.8001, 0.1677, 0.9563, 0.173, 0.9409, 0.1805, 0.942, 0.1735, 0.9572, 0.2114, 0.8005, 0.2201, 0.7967, 0.2219, 0.8001, 0.214, 0.8054, 0.1656, 0.9624, 0.1677, 0.9563, 0.1735, 0.9572, 0.1709, 0.9632, 0.2034, 0.804, 0.2114, 0.8005, 0.214, 0.8054, 0.2068, 0.8103, 0.2117, 0.934, 0.2085, 0.9435, 0.2027, 0.9408, 0.208, 0.9322, 0.1966, 0.8071, 0.2034, 0.804, 0.2068, 0.8103, 0.2006, 0.8145, 0.2129, 0.9304, 0.2117, 0.934, 0.208, 0.9322, 0.21, 0.9291, 0.1775, 0.8757, 0.1757, 0.8673, 0.1826, 0.8684, 0.1852, 0.8769, 0.2144, 0.9261, 0.2129, 0.9304, 0.21, 0.9291, 0.2124, 0.9252, 0.1784, 0.8851, 0.1775, 0.8757, 0.1852, 0.8769, 0.1866, 0.8863, 0.2161, 0.9212, 0.2144, 0.9261, 0.2124, 0.9252, 0.2151, 0.9207, 0.1784, 0.8936, 0.1784, 0.8851, 0.1866, 0.8863, 0.1868, 0.8948, 0.2294, 0.7928, 0.2388, 0.789, 0.2303, 0.7946, 0.218, 0.9159, 0.2161, 0.9212, 0.2151, 0.9207, 0.173, 0.9409, 0.1784, 0.8936, 0.1868, 0.8948, 0.1805, 0.942, 0.1956, 0.818, 0.2006, 0.8145, 0.2059, 0.8211, 0.2015, 0.8252, 0.2124, 0.9252, 0.21, 0.9291, 0.2074, 0.9271, 0.2106, 0.9238, 0.03447, 0.8857, 0.03662, 0.8763, 0.04324, 0.8753, 0.0415, 0.8846, 0.2151, 0.9207, 0.2124, 0.9252, 0.2106, 0.9238, 0.2142, 0.9201, 0.03382, 0.8942, 0.03447, 0.8857, 0.0415, 0.8846, 0.04098, 0.8932, 0.2303, 0.7946, 0.2388, 0.789, 0.2316, 0.7961, 0.218, 0.9159, 0.2151, 0.9207, 0.2142, 0.9201, 0.03905, 0.9415, 0.03382, 0.8942, 0.04098, 0.8932, 0.04539, 0.9405, 0.2219, 0.8001, 0.2303, 0.7946, 0.2316, 0.7961, 0.2244, 0.8031, 0.1735, 0.9572, 0.1805, 0.942, 0.1868, 0.9432, 0.1785, 0.9581, 0.214, 0.8054, 0.2219, 0.8001, 0.2244, 0.8031, 0.2176, 0.8098, 0.1709, 0.9632, 0.1735, 0.9572, 0.1785, 0.9581, 0.1754, 0.9641, 0.2068, 0.8103, 0.214, 0.8054, 0.2176, 0.8098, 0.2113, 0.8159, 0.208, 0.9322, 0.2027, 0.9408, 0.1976, 0.937, 0.2047, 0.9298, 0.2006, 0.8145, 0.2068, 0.8103, 0.2113, 0.8159, 0.2059, 0.8211, 0.21, 0.9291, 0.208, 0.9322, 0.2047, 0.9298, 0.2074, 0.9271, 0.05168, 0.956, 0.04539, 0.9405, 0.05286, 0.9398, 0.05759, 0.9554, 0.2176, 0.8098, 0.2244, 0.8031, 0.2274, 0.8056, 0.2219, 0.8134, 0.05407, 0.9621, 0.05168, 0.956, 0.05759, 0.9554, 0.05938, 0.9615, 0.2113, 0.8159, 0.2176, 0.8098, 0.2219, 0.8134, 0.2168, 0.8205, 0.2047, 0.9298, 0.1976, 0.937, 0.1933, 0.9323, 0.2019, 0.9268, 0.2059, 0.8211, 0.2113, 0.8159, 0.2168, 0.8205, 0.2124, 0.8265, 0.2074, 0.9271, 0.2047, 0.9298, 0.2019, 0.9268, 0.2052, 0.9247, 0.04324, 0.8753, 0.04617, 0.8669, 0.05318, 0.8661, 0.05103, 0.8745, 0.2106, 0.9238, 0.2074, 0.9271, 0.2052, 0.9247, 0.2091, 0.9222, 0.0415, 0.8846, 0.04324, 0.8753, 0.05103, 0.8745, 0.04977, 0.8837, 0.2142, 0.9201, 0.2106, 0.9238, 0.2091, 0.9222, 0.2134, 0.9192, 0.04098, 0.8932, 0.0415, 0.8846, 0.04977, 0.8837, 0.04942, 0.8923, 0.2316, 0.7961, 0.2388, 0.789, 0.2331, 0.7974, 0.218, 0.9159, 0.2142, 0.9201, 0.2134, 0.9192, 0.04539, 0.9405, 0.04098, 0.8932, 0.04942, 0.8923, 0.05286, 0.9398, 0.2244, 0.8031, 0.2316, 0.7961, 0.2331, 0.7974, 0.2274, 0.8056, 0.2091, 0.9222, 0.2052, 0.9247, 0.2035, 0.922, 0.2079, 0.9203, 0.04977, 0.8837, 0.05103, 0.8745, 0.05969, 0.8738, 0.05896, 0.8831, 0.2134, 0.9192, 0.2091, 0.9222, 0.2079, 0.9203, 0.2128, 0.9182, 0.04942, 0.8923, 0.04977, 0.8837, 0.05896, 0.8831, 0.05879, 0.8916, 0.2331, 0.7974, 0.2388, 0.789, 0.2348, 0.7983, 0.218, 0.9159, 0.2134, 0.9192, 0.2128, 0.9182, 0.05286, 0.9398, 0.04942, 0.8923, 0.05879, 0.8916, 0.06116, 0.9392, 0.2274, 0.8056, 0.2331, 0.7974, 0.2348, 0.7983, 0.2308, 0.8075, 0.05759, 0.9554, 0.05286, 0.9398, 0.06116, 0.9392, 0.06415, 0.9549, 0.2219, 0.8134, 0.2274, 0.8056, 0.2308, 0.8075, 0.2268, 0.8161, 0.05938, 0.9615, 0.05759, 0.9554, 0.06415, 0.9549, 0.06529, 0.9611, 0.2168, 0.8205, 0.2219, 0.8134, 0.2268, 0.8161, 0.2231, 0.8239, 0.2019, 0.9268, 0.1933, 0.9323, 0.1899, 0.9268, 0.1997, 0.9233, 0.2124, 0.8265, 0.2168, 0.8205, 0.2231, 0.8239, 0.2198, 0.8305, 0.1978, 0.848, 0.1936, 0.85, 0.1934, 0.8462, 0.1977, 0.845, 0.05103, 0.8745, 0.05318, 0.8661, 0.06097, 0.8656, 0.05969, 0.8738])
me_cube_002.materials.append(mat_body)
me_cube_002.materials.append(mat_head)
me_cube_002.update()

# ---- objects
ob_empty = bpy.data.objects.new('Empty', None)
ob_saibamen = bpy.data.objects.new('Saibamen', me_cube_002)

# ---- transforms, parenting, visibility, modifiers, constraints
ob_empty.location = (-4.111, 2.33, 0.0)
ob_empty.rotation_euler = (1.571, 0.0, 1.571)
ob_empty.empty_display_type = 'IMAGE'
ob_empty.empty_display_size = 4.53
ob_empty.empty_image_offset = (-0.5519, -0.5)
ob_saibamen.location = (0.0, 0.0, 0.0)
ob_saibamen.scale = (0.2859, 0.5223, 0.5223)

# ---- collection membership
col_collection.objects.link(ob_empty)
col_collection.objects.link(ob_saibamen)

# ---- scene / render settings (as saved in the file)
scene.frame_start = 1; scene.frame_end = 250; scene.frame_set(1)
scene.render.engine = 'BLENDER_EEVEE_NEXT'
scene.cycles.sampling_pattern = 'TABULATED_SOBOL'
scene.eevee.ray_tracing_options.trace_max_roughness = 0.0
bpy.context.view_layer.update()

# ---- added for rendering (the .blend has no active camera and no usable light): camera, sun
cam_auto = bpy.data.cameras.new('AutoCamera')
cam_auto.lens = 50.0
cam_auto.sensor_width = 36.0
cam_auto.clip_end = 1000.0
ob_auto_camera = bpy.data.objects.new('AutoCamera', cam_auto)
scene.collection.objects.link(ob_auto_camera)
ob_auto_camera.location = (4.97683, -5.62098, 3.90083)
ob_auto_camera.rotation_euler = (1.09748, -7.21219e-08, 0.694738)
scene.camera = ob_auto_camera
light_auto_sun = bpy.data.lights.new('AutoSun', 'SUN')
light_auto_sun.energy = 3.0
light_auto_sun.angle = 0.0523599
ob_auto_sun = bpy.data.objects.new('AutoSun', light_auto_sun)
scene.collection.objects.link(ob_auto_sun)
ob_auto_sun.rotation_euler = (0.872665, 0.174533, 0.523599)
bpy.context.view_layer.update()
